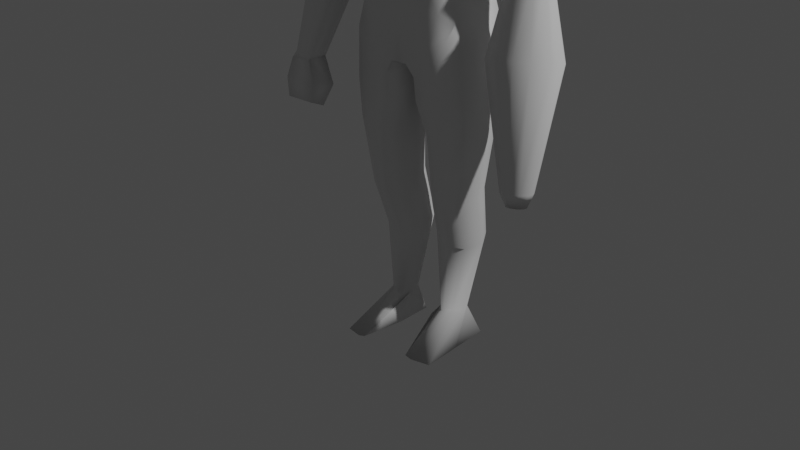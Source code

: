 # Source: Astronaut2.blend  (saved by Blender 3.1.7; exported with 4.5.12 LTS)
import bpy
from mathutils import Matrix  # noqa: F401  (used for matrix-valued properties, if any)

bpy.ops.wm.read_factory_settings(use_empty=True)
scene = bpy.context.scene
scene.name = 'Scene'

# ---- collections
col_collection = bpy.data.collections.new('Collection'); scene.collection.children.link(col_collection)

# ---- world
world_world = bpy.data.worlds.new('World'); scene.world = world_world
world_world.use_nodes = True; world_world.node_tree.nodes.clear()
_N = world_world.node_tree.nodes; _L = world_world.node_tree.links
n0 = _N.new('ShaderNodeOutputWorld'); n0.name = 'World Output'; n0.location = (300, 300)
n1 = _N.new('ShaderNodeBackground'); n1.name = 'Background'; n1.location = (10, 300)
n1.inputs[0].default_value = (0.05088, 0.05088, 0.05088, 1.0)
_L.new(n1.outputs[0], n0.inputs[0])
n0.is_active_output = True
world_world.color = (0.05088, 0.05088, 0.05088)
world_world.use_sun_shadow = False
world_world.sun_shadow_jitter_overblur = 0.0

# ---- lights
light_light = bpy.data.lights.new('Light', 'POINT')
light_light.transmission_factor = 0.0
light_light.energy = 1000.0
light_light.shadow_soft_size = 0.1
light_light.shadow_maximum_resolution = 0.006
light_light.use_absolute_resolution = True

# ---- meshes
me_cube_001 = bpy.data.meshes.new('Cube.001')
me_cube_001.from_pydata([(0.195, 0.1221, 1.169), (0.1803, 0.08626, 1.817), (0.195, -0.104, 1.172), (0.1803, -0.02496, 1.78), (0.2353, 0.1079, 1.634), (0.2072, 0.09953, 1.483), (0.1633, 0.07186, 1.338), (0.2072, -0.1203, 1.455), (0.1633, -0.1192, 1.32), (0.1101, 0.1043, 1.831), (0.1101, -0.04318, 1.811), (0.1146, -0.1693, 1.316), (0.1405, -0.1736, 1.446), (0.1162, 0.08675, 1.329), (0.1405, 0.1439, 1.503), (0.159, 0.1746, 1.636), (0.07615, -0.0451, 1.854), (0.07615, 0.09622, 1.851), (0.1952, -0.0891, 1.233), (0.1748, 0.1162, 1.245), (0.08245, -0.1543, 1.199), (0.08245, 0.1545, 1.198), (0.1951, -0.2059, 0.0009058), (0.1951, 0.09088, -0.006829), (0.2183, -0.1, 1.098), (0.2181, 0.101, 1.09), (0.2251, -0.08314, 0.7783), (0.2207, 0.09219, 0.783), (0.1896, -0.06615, 0.5405), (0.1851, 0.09607, 0.5619), (0.2297, -0.09157, 0.9165), (0.2257, 0.09734, 0.9218), (0.1799, -0.002791, 0.3609), (0.176, 0.1285, 0.3729), (0.1463, -0.01612, 0.1121), (0.1508, 0.06568, 0.09533), (0.1264, -0.1387, 1.095), (0.1517, 0.09275, 1.824), (0.1448, 0.08955, 1.335), (0.1803, 0.1301, 1.499), (0.205, 0.1562, 1.637), (0.1502, -0.03319, 1.806), (0.1253, 0.1414, 1.092), (0.1464, -0.1529, 1.313), (0.1819, -0.1563, 1.446), (0.1451, -0.1324, 1.212), (0.1416, 0.1472, 1.227), (0.1314, -0.2273, 0.008958), (0.1306, 0.105, -0.009981), (0.1263, 0.1203, 1.016), (0.1275, -0.1339, 1.023), (0.1451, 0.1105, 0.7834), (0.1497, -0.1118, 0.7686), (0.1401, 0.1111, 0.5605), (0.1577, -0.0906, 0.5403), (0.1338, -0.1233, 0.8974), (0.1297, 0.1164, 0.9064), (0.1324, 0.1508, 0.3888), (0.1347, -0.02984, 0.3682), (0.1322, 0.07945, 0.09872), (0.123, -0.03032, 0.109), (0.03203, -0.1015, 1.002), (0.03994, -0.1481, 1.028), (0.03305, 0.07646, 1.005), (0.03661, 0.1137, 1.024), (0.1061, -0.226, 0.01442), (0.07972, -0.04675, 0.09027), (0.07477, 0.04539, 0.08252), (0.08721, 0.1031, -0.01264), (0.02967, -0.1006, 0.9929), (0.07005, -0.1396, 0.9821), (0.07053, 0.1175, 0.9793), (0.02965, 0.07284, 0.9922), (0.06823, -0.07433, 0.7749), (0.1102, -0.1146, 0.7708), (0.1089, 0.1073, 0.7826), (0.06788, 0.06071, 0.7801), (0.07426, -0.04858, 0.5302), (0.111, -0.09126, 0.5386), (0.1061, 0.109, 0.5604), (0.07179, 0.05841, 0.5594), (0.07354, -0.1276, 0.8896), (0.032, -0.08769, 0.8859), (0.03166, 0.06752, 0.8923), (0.07272, 0.1129, 0.8992), (0.05185, 0.01115, 0.3855), (0.09308, -0.03086, 0.3736), (0.09266, 0.1434, 0.3886), (0.05156, 0.0958, 0.3924), (0.1104, -0.03381, 0.1064), (0.08387, 0.005478, 0.1046), (0.07881, 0.03874, 0.1069), (0.113, 0.07926, 0.09982), (0.2207, 0.009152, 1.18), (0.2002, 0.0127, 1.819), (0.1886, -0.02297, 1.33), (0.2321, -0.01094, 1.47), (0.1101, 0.04065, 1.841), (0.07615, 0.009083, 1.86), (0.2019, 0.01327, 1.248), (0.1951, -0.05749, -0.002961), (0.2435, 0.0007369, 1.106), (0.2484, 0.005125, 0.7703), (0.2138, 0.01621, 0.5505), (0.254, 0.003345, 0.9198), (0.2041, 0.0637, 0.3622), (0.1669, 0.0279, 0.1042), (0.1308, -0.06106, 0.0009691), (0.1421, 0.03624, 1.822), (0.02001, -0.01649, 1.015), (0.07645, -0.003002, 0.08724), (0.07517, -0.06015, 0.008367), (0.07937, 0.022, 0.1092), (0.054, -0.00895, 0.7797), (0.05512, 0.004906, 0.5482), (0.03624, 0.05335, 0.3924), (0.2078, 0.1235, 1.761), (0.2053, -0.07324, 1.737), (0.1232, -0.1188, 1.75), (0.1346, 0.1539, 1.739), (0.1744, -0.1013, 1.75), (0.1783, 0.1353, 1.736), (0.2294, -0.03027, 1.754), (0.2227, -0.1096, 1.691), (0.1478, -0.1616, 1.702), (0.1362, 0.1626, 1.682), (0.1923, -0.1432, 1.706), (0.1906, 0.1449, 1.683), (0.2473, -0.06861, 1.676), (0.232, 0.1209, 1.674), (0.2483, 0.04569, 1.61), (0.2704, 0.05527, 1.588), (0.2714, -0.01252, 1.619), (0.2955, -0.03382, 1.633), (0.3154, 0.1207, 1.604), (0.3008, 0.1149, 1.601), (0.4059, 0.06007, 1.334), (0.4415, -0.00401, 1.349), (0.3294, 0.004483, 1.341), (0.3351, -0.03412, 1.345), (0.358, -0.046, 1.348), (0.3719, 0.06357, 1.31), (0.3447, 0.04291, 1.337), (0.3802, 0.1205, 1.617), (0.3507, 0.1295, 1.61), (0.4122, 0.0186, 1.654), (0.318, -0.02724, 1.638), (0.445, 0.02608, 1.346), (0.4318, 0.05006, 1.34), (0.3886, -0.04493, 1.35), (0.4183, -0.03033, 1.35), (0.4187, 0.07259, 1.648), (0.4013, 0.104, 1.634), (0.3463, -0.02689, 1.64), (0.3786, -0.01518, 1.645), (0.4226, 0.009198, 1.553), (0.443, -0.003199, 1.471), (0.2866, 0.02727, 1.43), (0.2823, 0.03923, 1.515), (0.2934, -0.03796, 1.439), (0.2886, -0.02319, 1.525), (0.3218, -0.06427, 1.449), (0.3154, -0.04497, 1.534), (0.3096, 0.0867, 1.418), (0.3053, 0.095, 1.506), (0.3754, 0.1099, 1.518), (0.3849, 0.1101, 1.429), (0.3349, 0.1095, 1.507), (0.3465, 0.09968, 1.419), (0.4044, -0.04513, 1.465), (0.3876, -0.02885, 1.545), (0.352, -0.04427, 1.539), (0.3628, -0.06404, 1.457), (0.4279, 0.08909, 1.45), (0.4118, 0.0905, 1.539), (0.4289, 0.05766, 1.551), (0.4502, 0.04914, 1.467), (0.09038, 0.08857, 2.116), (0.07811, 0.09197, 1.93), (0.09038, -0.0672, 2.115), (0.07811, -0.07695, 1.91), (0.106, 0.01049, 2.134), (0.09991, 0.1062, 2.022), (0.09089, 0.01013, 1.899), (0.09991, -0.0871, 2.012), (0.1343, 0.01104, 2.016), (0.101, 0.05789, 2.128), (0.09029, 0.1021, 1.965), (0.08636, -0.04262, 1.899), (0.0988, -0.07935, 2.075), (0.06218, -0.07587, 2.129), (0.05367, 0.1026, 1.932), (0.101, -0.03655, 2.128), (0.0988, 0.1006, 2.079), (0.08636, 0.06035, 1.911), (0.09029, -0.08637, 1.949), (0.05367, -0.08741, 1.901), (0.06218, 0.09531, 2.132), (0.07039, 0.01205, 1.88), (0.06714, 0.008238, 2.166), (0.06307, 0.1284, 2.032), (0.06307, -0.113, 2.01), (0.1251, -0.04325, 2.015), (0.1251, 0.06457, 2.017), (0.1296, 0.01135, 2.081), (0.1192, 0.01017, 1.95), (0.1114, -0.04392, 1.948), (0.05822, 0.1234, 1.978), (0.05494, 0.06388, 1.896), (0.05494, -0.04334, 1.877), (0.06507, 0.05611, 2.158), (0.06507, -0.03821, 2.158), (0.06331, 0.1193, 2.087), (0.06331, -0.1011, 2.076), (0.05822, -0.1099, 1.947), (0.1215, -0.03978, 2.079), (0.1215, 0.06229, 2.079), (0.1114, 0.06258, 1.955), (0.2301, -0.1318, 1.623), (0.1558, -0.1905, 1.622), (0.2009, -0.1704, 1.629), (0.2544, -0.01906, 1.588), (0.2569, 0.001164, 1.62), (0.2991, 0.128, 1.724), (0.3316, 0.1292, 1.68), (0.3628, 0.02258, 1.755), (0.3228, 0.02178, 1.79), (0.3036, -0.009834, 1.727), (0.2714, -0.009406, 1.761), (0.3223, 0.06637, 1.782), (0.3606, 0.07693, 1.743), (0.3592, 0.1083, 1.724), (0.3232, 0.1065, 1.762), (-0.1707, 0.1221, 1.169), (-0.156, 0.08626, 1.817), (-0.1707, -0.104, 1.172), (-0.156, -0.02496, 1.78), (-0.211, 0.1079, 1.634), (-0.1829, 0.09953, 1.483), (-0.139, 0.07186, 1.338), (0.01215, -0.1498, 1.03), (0.01215, -0.0539, 1.794), (0.01215, 0.1138, 1.015), (0.01215, 0.1206, 1.818), (-0.1829, -0.1203, 1.455), (-0.139, -0.1192, 1.32), (0.01215, 0.1746, 1.636), (0.01215, 0.1439, 1.485), (0.01215, 0.08674, 1.322), (0.01215, -0.1736, 1.429), (0.01215, -0.1691, 1.308), (-0.08582, 0.1043, 1.831), (-0.08582, -0.04318, 1.811), (-0.0903, -0.1693, 1.316), (-0.1162, -0.1736, 1.446), (-0.09192, 0.08675, 1.329), (-0.1162, 0.1439, 1.503), (-0.1347, 0.1746, 1.636), (-0.05185, -0.0451, 1.854), (0.01215, -0.0451, 1.854), (0.01215, 0.09622, 1.851), (-0.05185, 0.09622, 1.851), (-0.1709, -0.0891, 1.233), (-0.1505, 0.1162, 1.245), (0.01215, 0.1545, 1.19), (0.01215, -0.1543, 1.191), (-0.05815, -0.1543, 1.199), (-0.05815, 0.1545, 1.198), (-0.1708, -0.2059, 0.0009058), (-0.1708, 0.09088, -0.006829), (-0.194, -0.1, 1.098), (-0.1938, 0.101, 1.09), (-0.2008, -0.08314, 0.7783), (-0.1964, 0.09219, 0.783), (-0.1653, -0.06615, 0.5405), (-0.1608, 0.09607, 0.5619), (-0.2054, -0.09157, 0.9165), (-0.2014, 0.09734, 0.9218), (-0.1556, -0.002792, 0.3609), (-0.1517, 0.1285, 0.3729), (-0.122, -0.01612, 0.1121), (-0.1265, 0.06568, 0.09533), (-0.1021, -0.1387, 1.095), (-0.1274, 0.09275, 1.824), (-0.1205, 0.08955, 1.335), (-0.156, 0.1301, 1.499), (-0.1807, 0.1562, 1.637), (-0.126, -0.03319, 1.806), (-0.101, 0.1414, 1.092), (-0.1221, -0.1529, 1.313), (-0.1576, -0.1563, 1.446), (-0.1208, -0.1324, 1.212), (-0.1173, 0.1472, 1.227), (-0.1071, -0.2273, 0.008958), (-0.1063, 0.105, -0.009981), (-0.102, 0.1203, 1.016), (-0.1032, -0.1339, 1.023), (-0.1208, 0.1105, 0.7834), (-0.1254, -0.1118, 0.7686), (-0.1158, 0.1111, 0.5605), (-0.1334, -0.0906, 0.5403), (-0.1095, -0.1233, 0.8974), (-0.1054, 0.1164, 0.9064), (-0.1081, 0.1508, 0.3888), (-0.1104, -0.02984, 0.3682), (-0.1079, 0.07945, 0.09872), (-0.09868, -0.03032, 0.109), (-0.007731, -0.1015, 1.002), (-0.01565, -0.1481, 1.028), (-0.008754, 0.07646, 1.005), (-0.01232, 0.1137, 1.024), (-0.0818, -0.226, 0.01442), (-0.05542, -0.04675, 0.09027), (-0.05048, 0.04539, 0.08252), (-0.06292, 0.1031, -0.01264), (-0.005374, -0.1006, 0.9929), (-0.04576, -0.1396, 0.9821), (-0.04624, 0.1175, 0.9793), (-0.005353, 0.07284, 0.9922), (-0.04393, -0.07433, 0.7749), (-0.08591, -0.1146, 0.7708), (-0.08459, 0.1073, 0.7826), (-0.04359, 0.06071, 0.7801), (-0.04997, -0.04858, 0.5302), (-0.08673, -0.09126, 0.5386), (-0.08181, 0.109, 0.5604), (-0.0475, 0.05841, 0.5594), (-0.04925, -0.1276, 0.8896), (-0.007709, -0.08769, 0.8859), (-0.007368, 0.06752, 0.8923), (-0.04842, 0.1129, 0.8992), (-0.02755, 0.01115, 0.3855), (-0.06878, -0.03086, 0.3736), (-0.06837, 0.1434, 0.3886), (-0.02727, 0.0958, 0.3924), (-0.08609, -0.03381, 0.1064), (-0.05958, 0.005478, 0.1046), (-0.05452, 0.03874, 0.1069), (-0.08869, 0.07926, 0.09982), (-0.1964, 0.009152, 1.18), (-0.176, 0.0127, 1.819), (0.01215, -0.005074, 0.9921), (-0.1643, -0.02297, 1.33), (-0.2078, -0.01094, 1.47), (-0.08582, 0.04065, 1.841), (0.01215, 0.009083, 1.861), (-0.05185, 0.009083, 1.86), (-0.1776, 0.01327, 1.248), (-0.1708, -0.05749, -0.002961), (-0.2192, 0.0007367, 1.106), (-0.2241, 0.005125, 0.7703), (-0.1895, 0.01621, 0.5505), (-0.2297, 0.003345, 0.9198), (-0.1798, 0.0637, 0.3622), (-0.1426, 0.0279, 0.1042), (-0.1065, -0.06106, 0.0009691), (-0.1179, 0.03624, 1.822), (0.004286, -0.01649, 1.015), (0.01215, -0.01271, 1.017), (-0.05215, -0.003002, 0.08724), (-0.05088, -0.06015, 0.008367), (0.01215, -0.01386, 1.0), (-0.05508, 0.022, 0.1092), (-0.02768, -0.007448, 0.7602), (-0.03083, 0.004906, 0.5482), (-0.01194, 0.05335, 0.3924), (-0.1835, 0.1235, 1.761), (0.01215, 0.1539, 1.709), (-0.181, -0.07324, 1.737), (0.01215, -0.132, 1.738), (-0.09895, -0.1188, 1.75), (-0.1103, 0.1539, 1.739), (-0.1501, -0.1013, 1.75), (-0.154, 0.1353, 1.736), (-0.2051, -0.03027, 1.754), (0.01215, 0.1649, 1.674), (-0.1984, -0.1096, 1.691), (0.01215, -0.1721, 1.692), (-0.1235, -0.1616, 1.702), (-0.1119, 0.1626, 1.682), (-0.168, -0.1432, 1.706), (-0.1663, 0.1449, 1.683), (-0.223, -0.06861, 1.676), (-0.2077, 0.1209, 1.674), (-0.224, 0.04569, 1.61), (-0.2461, 0.05527, 1.588), (-0.2471, -0.01252, 1.619), (-0.2712, -0.03382, 1.633), (-0.2935, 0.121, 1.605), (-0.2765, 0.1149, 1.601), (-0.3896, 0.06227, 1.335), (-0.4301, -0.006258, 1.356), (-0.3155, 0.002068, 1.347), (-0.32, -0.04338, 1.355), (-0.3463, -0.05167, 1.362), (-0.3529, 0.05829, 1.332), (-0.3267, 0.04597, 1.337), (-0.3681, -0.1213, 0.9702), (-0.4046, -0.1784, 0.987), (-0.3066, -0.1611, 0.9899), (-0.3128, -0.1981, 0.9967), (-0.3402, -0.2076, 0.9985), (-0.3457, -0.113, 0.9911), (-0.3189, -0.1291, 0.9775), (-0.3559, 0.1205, 1.617), (-0.3264, 0.1295, 1.61), (-0.3879, 0.0186, 1.654), (-0.2937, -0.02724, 1.638), (-0.4328, 0.02553, 1.352), (-0.4175, 0.05337, 1.344), (-0.3724, -0.04942, 1.364), (-0.4026, -0.03401, 1.362), (-0.3861, -0.1291, 0.9747), (-0.4053, -0.1588, 0.9834), (-0.3875, -0.1979, 0.9844), (-0.3669, -0.2097, 0.9897), (-0.3944, 0.07259, 1.648), (-0.377, 0.104, 1.634), (-0.322, -0.02689, 1.64), (-0.3543, -0.01518, 1.645), (-0.4122, 0.009197, 1.554), (-0.4368, -0.005348, 1.467), (-0.2736, 0.02657, 1.423), (-0.2719, 0.03923, 1.517), (-0.2822, -0.04252, 1.434), (-0.2782, -0.02319, 1.527), (-0.3173, -0.06965, 1.447), (-0.306, -0.04518, 1.536), (-0.2971, 0.08931, 1.411), (-0.2956, 0.09547, 1.51), (-0.3661, 0.1105, 1.522), (-0.3763, 0.1132, 1.42), (-0.326, 0.1108, 1.512), (-0.3373, 0.1015, 1.415), (-0.3965, -0.04878, 1.461), (-0.3772, -0.02885, 1.547), (-0.3416, -0.04427, 1.541), (-0.3547, -0.06865, 1.455), (-0.4203, 0.0919, 1.444), (-0.4014, 0.0905, 1.541), (-0.4185, 0.05766, 1.552), (-0.4439, 0.04942, 1.462), (-0.06609, 0.08857, 2.116), (-0.05381, 0.09197, 1.93), (-0.06609, -0.0672, 2.115), (-0.05381, -0.07695, 1.91), (-0.08171, 0.01049, 2.134), (-0.07562, 0.1062, 2.022), (-0.06659, 0.01013, 1.899), (-0.07562, -0.0871, 2.012), (-0.11, 0.01104, 2.016), (-0.07667, 0.05789, 2.128), (-0.066, 0.1021, 1.965), (-0.06206, -0.04262, 1.899), (-0.07451, -0.07935, 2.075), (-0.03789, -0.07587, 2.129), (-0.02938, 0.1026, 1.932), (-0.07667, -0.03655, 2.128), (-0.07451, 0.1006, 2.079), (-0.06206, 0.06035, 1.911), (-0.066, -0.08637, 1.949), (-0.02938, -0.08741, 1.901), (-0.03789, 0.09531, 2.132), (-0.0461, 0.01205, 1.88), (-0.04285, 0.008238, 2.166), (-0.03878, 0.1284, 2.032), (-0.03878, -0.113, 2.01), (-0.1008, -0.04325, 2.015), (-0.1008, 0.06457, 2.017), (-0.1053, 0.01135, 2.081), (-0.09492, 0.01017, 1.95), (-0.08712, -0.04392, 1.948), (-0.03393, 0.1234, 1.978), (-0.03064, 0.06388, 1.896), (-0.03064, -0.04334, 1.877), (-0.04077, 0.05611, 2.158), (-0.04077, -0.03821, 2.158), (-0.03902, 0.1193, 2.087), (-0.03902, -0.1011, 2.076), (-0.03393, -0.1099, 1.947), (-0.09724, -0.03978, 2.079), (-0.09724, 0.06229, 2.079), (-0.08712, 0.06258, 1.955), (0.01215, -0.08175, 2.142), (0.01215, -0.09354, 1.9), (0.01215, 0.09796, 2.147), (0.01215, 0.1116, 1.945), (0.01215, 0.01517, 1.869), (0.01215, 0.005197, 2.187), (0.01215, 0.1391, 2.046), (0.01215, -0.1281, 2.006), (0.01215, 0.06981, 1.898), (0.01215, -0.04373, 1.871), (0.01215, 0.05462, 2.177), (0.01215, -0.04146, 2.178), (0.01215, 0.1267, 2.1), (0.01215, 0.1345, 1.995), (0.01215, -0.1126, 2.079), (0.01215, -0.1223, 1.946), (-0.2058, -0.1318, 1.623), (0.01215, -0.1908, 1.622), (-0.1315, -0.1905, 1.622), (-0.1766, -0.1704, 1.629), (-0.2301, -0.01906, 1.588), (-0.2326, 0.001164, 1.62), (-0.2748, 0.128, 1.724), (-0.3073, 0.1292, 1.68), (-0.3385, 0.02258, 1.755), (-0.2985, 0.02178, 1.79), (-0.2793, -0.009834, 1.727), (-0.2471, -0.009406, 1.761), (-0.298, 0.06637, 1.782), (-0.3363, 0.07693, 1.743), (-0.3349, 0.1083, 1.724), (-0.2989, 0.1065, 1.762), (-0.3449, -0.01473, 1.136), (-0.3502, 0.02424, 1.231), (-0.3917, 0.02912, 1.223), (-0.3883, 0.002647, 1.143), (-0.4439, -0.03561, 1.248), (-0.4468, -0.07268, 1.18), (-0.3166, 0.01433, 1.231), (-0.3068, -0.01343, 1.154), (-0.2895, -0.0582, 1.174), (-0.3068, -0.02756, 1.245), (-0.3099, -0.07184, 1.255), (-0.2996, -0.1066, 1.191), (-0.3372, -0.1206, 1.201), (-0.3404, -0.082, 1.263), (-0.4484, -0.005221, 1.241), (-0.4516, -0.03787, 1.166), (-0.4286, -0.008593, 1.153), (-0.4296, 0.01944, 1.233), (-0.4118, -0.1033, 1.197), (-0.4097, -0.06479, 1.263), (-0.3745, -0.07913, 1.268), (-0.3752, -0.1182, 1.204), (0.3912, -0.09045, 0.6825), (0.3956, -0.1237, 0.6856), (0.4169, -0.1311, 0.6892), (0.4257, -0.03726, 0.7186), (0.4574, -0.04471, 0.6761), (0.4033, -0.05759, 0.6782), (0.4435, -0.1307, 0.6919), (0.467, -0.1185, 0.6925), (0.4887, -0.0725, 0.6884), (0.4779, -0.05202, 0.6827), (0.4866, -0.0971, 0.6911), (0.5159, -0.06212, 1.11), (0.5225, 0.0003946, 1.096), (0.4923, 0.05493, 1.074), (0.388, 0.05109, 1.041), (0.3255, 0.045, 1.055), (0.3699, -0.1364, 1.108), (0.4251, -0.1347, 1.115), (0.294, -0.02823, 1.069), (0.3104, -0.109, 1.09), (0.4743, -0.1098, 1.116), (0.4367, 0.07644, 1.055), (0.414, -0.09711, 0.6378), (0.4168, -0.118, 0.6398), (0.4302, -0.1227, 0.6421), (0.4378, -0.06897, 0.6417), (0.4556, -0.06837, 0.6338), (0.4216, -0.07646, 0.6351), (0.4469, -0.1224, 0.6438), (0.4616, -0.1147, 0.6441), (0.4753, -0.08583, 0.6415), (0.4685, -0.07297, 0.638), (0.474, -0.1013, 0.6432), (0.4191, -0.09685, 0.6533), (0.4214, -0.1144, 0.6549), (0.4327, -0.1184, 0.6569), (0.4396, -0.07456, 0.6477), (0.4541, -0.07268, 0.6499), (0.4255, -0.07949, 0.651), (0.4467, -0.1182, 0.6583), (0.4591, -0.1117, 0.6586), (0.4706, -0.08737, 0.6564), (0.4649, -0.07655, 0.6534), (0.4695, -0.1004, 0.6578), (-0.3968, -0.2359, 0.9132), (-0.3974, -0.2065, 0.9732), (-0.4058, -0.1299, 0.8717), (-0.3974, -0.1268, 0.9716), (-0.2789, -0.2359, 0.9119), (-0.3241, -0.2065, 0.9764), (-0.2873, -0.1299, 0.8814), (-0.3241, -0.1268, 0.9749), (-0.3877, -0.2394, 0.847), (-0.3645, -0.1807, 0.8224), (-0.2879, -0.2394, 0.847), (-0.2879, -0.1807, 0.8198)], [], [(122, 94, 3, 117), (38, 39, 5, 6), (46, 38, 6, 19), (121, 37, 1, 116), (108, 94, 1, 37), (11, 12, 249, 250), (242, 264, 21, 64), (20, 11, 250, 265), (118, 10, 241, 369), (39, 40, 4, 5), (99, 95, 8, 18), (95, 96, 7, 8), (247, 246, 15, 14), (120, 41, 10, 118), (45, 43, 11, 20), (107, 111, 68, 48), (43, 44, 12, 11), (9, 243, 260, 17), (132, 222, 130, 131), (367, 243, 9, 119), (264, 248, 13, 21), (248, 247, 14, 13), (208, 198, 98, 17), (97, 9, 17, 98), (241, 10, 16, 259), (64, 42, 49, 71), (109, 341, 242, 64), (93, 99, 18, 2), (358, 63, 72, 361), (42, 46, 19, 0), (92, 59, 48, 68), (60, 89, 65, 47), (106, 34, 22, 100), (59, 35, 23, 48), (42, 0, 25, 49), (93, 2, 24, 101), (36, 62, 70, 50), (36, 45, 20, 62), (56, 31, 27, 51), (104, 30, 26, 102), (113, 76, 80, 114), (361, 72, 83, 76, 113, 73, 82, 69), (51, 27, 29, 53), (102, 26, 28, 103), (52, 74, 78, 54), (84, 56, 51, 75), (71, 49, 56, 84), (50, 70, 81, 55), (101, 24, 30, 104), (49, 25, 31, 56), (53, 29, 33, 57), (103, 28, 32, 105), (54, 78, 86, 58), (79, 53, 57, 87), (57, 33, 35, 59), (105, 32, 34, 106), (58, 86, 89, 60), (87, 57, 59, 92), (32, 58, 60, 34), (28, 54, 58, 32), (115, 88, 91, 112), (55, 81, 74, 52), (24, 50, 55, 30), (26, 52, 54, 28), (114, 80, 88, 115), (30, 55, 52, 26), (75, 51, 53, 79), (2, 36, 50, 24), (64, 21, 46, 42), (100, 107, 48, 23), (112, 91, 67, 110), (2, 18, 45, 36), (96, 221, 218, 7), (8, 7, 44, 43), (34, 60, 47, 22), (18, 8, 43, 45), (117, 3, 41, 120), (14, 15, 40, 39), (97, 108, 37, 9), (119, 9, 37, 121), (21, 13, 38, 46), (13, 14, 39, 38), (109, 64, 63, 358), (110, 67, 68, 111), (90, 66, 65, 89), (92, 68, 67, 91), (61, 69, 70, 62), (64, 71, 72, 63), (82, 73, 74, 81), (84, 75, 76, 83), (73, 77, 78, 74), (75, 79, 80, 76), (69, 82, 81, 70), (71, 84, 83, 72), (77, 85, 86, 78), (79, 87, 88, 80), (85, 90, 89, 86), (87, 92, 91, 88), (62, 20, 265, 240), (66, 110, 111, 65), (62, 109, 358, 61), (10, 41, 108, 97), (90, 112, 110, 66), (22, 47, 107, 100), (77, 114, 115, 85), (85, 115, 112, 90), (33, 105, 106, 35), (29, 103, 105, 33), (25, 101, 104, 31), (27, 102, 103, 29), (73, 113, 114, 77), (31, 104, 102, 27), (0, 93, 101, 25), (35, 106, 100, 23), (61, 358, 361, 69), (0, 19, 99, 93), (62, 240, 341, 109), (10, 97, 98, 16), (491, 208, 17, 260), (47, 65, 111, 107), (6, 5, 96, 95), (19, 6, 95, 99), (41, 3, 94, 108), (125, 119, 121, 127), (123, 117, 120, 126), (375, 367, 119, 125), (126, 120, 118, 124), (124, 118, 369, 377), (127, 121, 116, 129), (128, 122, 117, 123), (40, 127, 129, 4), (12, 219, 500, 249), (44, 220, 219, 12), (246, 375, 125, 15), (15, 125, 127, 40), (131, 130, 4, 135), (5, 4, 130, 222, 221, 96), (153, 171, 170, 154), (153, 146, 133, 162, 171), (131, 135, 164, 158), (219, 124, 377, 500), (143, 152, 174, 165), (156, 169, 150, 137), (135, 4, 129, 134), (151, 145, 155, 175), (132, 131, 158, 160), (157, 163, 142, 138), (134, 144, 143, 165, 167), (163, 168, 141, 142), (135, 134, 167, 164), (172, 161, 140, 149), (166, 173, 148, 136), (230, 225, 145, 151), (226, 94, 122, 228), (223, 116, 1, 232), (133, 132, 160, 162), (229, 232, 1, 94, 226), (159, 157, 138, 139), (161, 159, 139, 140), (168, 166, 136, 141), (145, 154, 170, 155), (153, 154, 145, 225, 227, 146), (151, 175, 174, 152), (176, 147, 148, 173), (172, 149, 150, 169), (168, 163, 164, 167), (166, 168, 167, 165), (163, 157, 158, 164), (157, 159, 160, 158), (159, 161, 162, 160), (170, 171, 172, 169), (174, 175, 176, 173), (165, 174, 173, 166), (175, 155, 156, 176), (171, 162, 161, 172), (155, 170, 169, 156), (176, 156, 137, 147), (134, 129, 116, 223, 224, 144), (185, 205, 206, 202), (205, 183, 188, 206), (206, 188, 180, 195), (202, 206, 195, 184), (489, 496, 207, 200), (496, 486, 191, 207), (207, 191, 178, 187), (200, 207, 187, 182), (198, 183, 194, 208), (208, 194, 178, 191), (491, 208, 191, 486), (484, 196, 209, 492), (196, 180, 188, 209), (209, 188, 183, 198), (181, 199, 210, 186), (199, 488, 493, 210), (210, 493, 485, 197), (186, 210, 197, 177), (179, 190, 211, 192), (190, 483, 494, 211), (211, 494, 488, 199), (192, 211, 199, 181), (485, 495, 212, 197), (495, 489, 200, 212), (212, 200, 182, 193), (197, 212, 193, 177), (179, 189, 213, 190), (189, 184, 201, 213), (213, 201, 490, 497), (190, 213, 497, 483), (184, 195, 214, 201), (195, 180, 196, 214), (214, 196, 484, 498), (201, 214, 498, 490), (181, 204, 215, 192), (204, 185, 202, 215), (215, 202, 184, 189), (192, 215, 189, 179), (177, 193, 216, 186), (193, 182, 203, 216), (216, 203, 185, 204), (186, 216, 204, 181), (182, 187, 217, 203), (187, 178, 194, 217), (217, 194, 183, 205), (203, 217, 205, 185), (198, 209, 16, 98), (209, 492, 259, 16), (230, 151, 152, 231), (221, 128, 123, 218), (220, 126, 124, 219), (218, 123, 126, 220), (7, 218, 220, 44), (128, 221, 222, 132, 133, 146, 227, 228, 122), (226, 228, 227, 225), (230, 231, 232, 229), (223, 232, 231, 224), (229, 226, 225, 230), (224, 231, 152, 143, 144), (374, 368, 236, 340), (284, 239, 238, 285), (292, 263, 239, 284), (373, 366, 234, 283), (356, 283, 234, 340), (253, 250, 249, 254), (242, 310, 267, 264), (266, 265, 250, 253), (370, 369, 241, 252), (285, 238, 237, 286), (347, 262, 245, 342), (342, 245, 244, 343), (247, 256, 257, 246), (372, 370, 252, 287), (291, 266, 253, 289), (355, 294, 314, 360), (289, 253, 254, 290), (251, 261, 260, 243), (386, 385, 384, 504), (367, 371, 251, 243), (264, 267, 255, 248), (248, 255, 256, 247), (473, 261, 346, 463), (344, 346, 261, 251), (241, 259, 258, 252), (310, 317, 295, 288), (357, 310, 242, 341), (339, 235, 262, 347), (358, 361, 318, 309), (288, 233, 263, 292), (338, 314, 294, 305), (306, 293, 311, 335), (354, 348, 268, 280), (305, 294, 269, 281), (288, 295, 271, 233), (339, 349, 270, 235), (282, 296, 316, 308), (282, 308, 266, 291), (302, 297, 273, 277), (352, 350, 272, 276), (363, 364, 326, 322), (361, 315, 328, 319, 363, 322, 329, 318), (297, 299, 275, 273), (350, 351, 274, 272), (298, 300, 324, 320), (330, 321, 297, 302), (317, 330, 302, 295), (296, 301, 327, 316), (349, 352, 276, 270), (295, 302, 277, 271), (299, 303, 279, 275), (351, 353, 278, 274), (300, 304, 332, 324), (325, 333, 303, 299), (303, 305, 281, 279), (353, 354, 280, 278), (304, 306, 335, 332), (333, 338, 305, 303), (278, 280, 306, 304), (274, 278, 304, 300), (365, 362, 337, 334), (301, 298, 320, 327), (270, 276, 301, 296), (272, 274, 300, 298), (364, 365, 334, 326), (276, 272, 298, 301), (321, 325, 299, 297), (235, 270, 296, 282), (310, 288, 292, 267), (348, 269, 294, 355), (362, 359, 313, 337), (235, 282, 291, 262), (343, 244, 499, 503), (245, 289, 290, 244), (280, 268, 293, 306), (262, 291, 289, 245), (368, 372, 287, 236), (256, 285, 286, 257), (344, 251, 283, 356), (371, 373, 283, 251), (267, 292, 284, 255), (255, 284, 285, 256), (357, 358, 309, 310), (359, 360, 314, 313), (336, 335, 311, 312), (338, 337, 313, 314), (307, 308, 316, 315), (310, 309, 318, 317), (328, 327, 320, 319), (330, 329, 322, 321), (319, 320, 324, 323), (321, 322, 326, 325), (315, 316, 327, 328), (317, 318, 329, 330), (323, 324, 332, 331), (325, 326, 334, 333), (331, 332, 335, 336), (333, 334, 337, 338), (308, 240, 265, 266), (312, 311, 360, 359), (308, 307, 358, 357), (252, 344, 356, 287), (336, 312, 359, 362), (268, 348, 355, 293), (323, 331, 365, 364), (331, 336, 362, 365), (279, 281, 354, 353), (275, 279, 353, 351), (271, 277, 352, 349), (273, 275, 351, 350), (319, 323, 364, 363), (277, 273, 350, 352), (233, 271, 349, 339), (281, 269, 348, 354), (307, 315, 361, 358), (233, 339, 347, 263), (308, 357, 341, 240), (252, 258, 346, 344), (491, 260, 261, 473), (293, 355, 360, 311), (239, 342, 343, 238), (263, 347, 342, 239), (287, 356, 340, 236), (379, 381, 373, 371), (376, 380, 372, 368), (375, 379, 371, 367), (380, 378, 370, 372), (378, 377, 369, 370), (381, 383, 366, 373), (382, 376, 368, 374), (286, 237, 383, 381), (254, 249, 500, 501), (290, 254, 501, 502), (246, 257, 379, 375), (257, 286, 381, 379), (385, 389, 237, 384), (238, 343, 503, 504, 384, 237), (418, 419, 435, 436), (418, 436, 427, 387, 407), (385, 423, 429, 389), (536, 415, 401, 527), (501, 500, 377, 378), (404, 430, 439, 417), (421, 391, 411, 434), (389, 388, 383, 237), (416, 440, 420, 406), (515, 402, 397, 518), (392, 524, 521, 396), (518, 397, 412, 531), (386, 425, 423, 385), (520, 398, 414, 533), (422, 392, 396, 428), (388, 432, 430, 404, 405), (428, 396, 395, 433), (389, 429, 432, 388), (391, 519, 534, 411), (412, 413, 530, 531), (393, 525, 524, 392), (410, 535, 528, 394), (526, 400, 399, 523), (437, 410, 394, 426), (431, 390, 409, 438), (512, 416, 406, 507), (508, 510, 374, 340), (505, 514, 234, 366), (387, 427, 425, 386), (511, 508, 340, 234, 514), (424, 393, 392, 422), (426, 394, 393, 424), (408, 529, 519, 391), (433, 395, 390, 431), (523, 399, 403, 522), (527, 401, 400, 526), (394, 528, 525, 393), (390, 517, 532, 409), (522, 403, 402, 515), (406, 420, 435, 419), (395, 516, 517, 390), (418, 407, 509, 507, 406, 419), (416, 417, 439, 440), (410, 411, 534, 535), (532, 529, 408, 409), (536, 533, 414, 415), (441, 438, 409, 408), (437, 434, 411, 410), (530, 413, 398, 520), (433, 432, 429, 428), (431, 430, 432, 433), (428, 429, 423, 422), (422, 423, 425, 424), (424, 425, 427, 426), (435, 434, 437, 436), (439, 438, 441, 440), (430, 431, 438, 439), (440, 441, 421, 420), (436, 437, 426, 427), (420, 421, 434, 435), (441, 408, 391, 421), (388, 405, 506, 505, 366, 383), (588, 402, 403), (450, 467, 471, 470), (470, 471, 453, 448), (471, 460, 445, 453), (467, 449, 460, 471), (489, 465, 472, 496), (496, 472, 456, 486), (472, 452, 443, 456), (465, 447, 452, 472), (487, 345, 260, 491), (463, 473, 459, 448), (473, 456, 443, 459), (491, 486, 456, 473), (484, 492, 474, 461), (461, 474, 453, 445), (474, 463, 448, 453), (492, 259, 345, 487), (446, 451, 475, 464), (464, 475, 493, 488), (475, 462, 485, 493), (451, 442, 462, 475), (444, 457, 476, 455), (455, 476, 494, 483), (476, 464, 488, 494), (457, 446, 464, 476), (485, 462, 477, 495), (495, 477, 465, 489), (477, 458, 447, 465), (462, 442, 458, 477), (444, 455, 478, 454), (454, 478, 466, 449), (478, 497, 490, 466), (455, 483, 497, 478), (449, 466, 479, 460), (460, 479, 461, 445), (479, 498, 484, 461), (466, 490, 498, 479), (446, 457, 480, 469), (469, 480, 467, 450), (480, 454, 449, 467), (457, 444, 454, 480), (442, 451, 481, 458), (458, 481, 468, 447), (481, 469, 450, 468), (451, 446, 469, 481), (447, 468, 482, 452), (452, 482, 459, 443), (482, 470, 448, 459), (468, 450, 470, 482), (463, 346, 258, 474), (474, 258, 259, 492), (512, 513, 417, 416), (503, 499, 376, 382), (502, 501, 378, 380), (499, 502, 380, 376), (244, 290, 502, 499), (382, 374, 510, 509, 407, 387, 386, 504, 503), (508, 507, 509, 510), (512, 511, 514, 513), (505, 506, 513, 514), (511, 512, 507, 508), (506, 405, 404, 417, 513), (522, 521, 524, 523), (526, 525, 528, 527), (523, 524, 525, 526), (518, 517, 516, 515), (515, 516, 521, 522), (530, 529, 532, 531), (534, 533, 536, 535), (531, 532, 517, 518), (520, 519, 529, 530), (527, 528, 535, 536), (533, 534, 519, 520), (396, 521, 516, 395), (549, 548, 547, 545), (542, 540, 562, 564), (550, 549, 545, 546), (552, 551, 540, 542), (554, 553, 539, 543), (556, 555, 537, 538), (555, 552, 542, 537), (548, 557, 544, 547), (553, 556, 538, 539), (558, 550, 546, 541), (557, 554, 543, 544), (551, 558, 541, 540), (141, 136, 558, 551), (150, 149, 554, 557), (136, 148, 550, 558), (140, 139, 556, 553), (137, 150, 557, 548), (138, 142, 552, 555), (139, 138, 555, 556), (149, 140, 553, 554), (142, 141, 551, 552), (148, 147, 549, 550), (147, 137, 548, 549), (564, 562, 573, 575), (547, 544, 566, 569), (538, 537, 559, 560), (541, 546, 568, 563), (537, 542, 564, 559), (539, 538, 560, 561), (545, 547, 569, 567), (544, 543, 565, 566), (540, 541, 563, 562), (543, 539, 561, 565), (546, 545, 567, 568), (570, 575, 573, 574, 579, 578, 580, 577, 576, 572, 571), (569, 566, 577, 580), (560, 559, 570, 571), (563, 568, 579, 574), (559, 564, 575, 570), (561, 560, 571, 572), (567, 569, 580, 578), (566, 565, 576, 577), (562, 563, 574, 573), (565, 561, 572, 576), (568, 567, 578, 579), (581, 582, 584, 583), (583, 584, 588, 587), (587, 588, 586, 585), (585, 586, 582, 581), (585, 581, 589, 591), (590, 592, 591, 589), (583, 587, 592, 590), (581, 583, 590, 589), (587, 585, 591, 592), (584, 402, 588), (584, 412, 397), (584, 413, 412), (582, 413, 584), (582, 414, 398), (582, 415, 414), (586, 415, 582), (586, 400, 401), (586, 399, 400), (399, 586, 403), (584, 397, 402), (582, 398, 413), (586, 401, 415), (586, 588, 403)])
me_cube_001.polygons.foreach_set('use_smooth', [True] * 578)
_uv = me_cube_001.uv_layers.new(name='UVMap')
_uv.uv.foreach_set('vector', [0.5937, 0.125, 0.625, 0.125, 0.625, 0.25, 0.5937, 0.25, 0.4375, 0.9786, 0.5, 0.9786, 0.5, 1.0, 0.4375, 1.0, 0.4062, 0.9786, 0.4375, 0.9786, 0.4375, 1.0, 0.4062, 1.0, 0.5938, 0.9786, 0.625, 0.9786, 0.625, 1.0, 0.5938, 1.0, 0.8536, 0.625, 0.875, 0.625, 0.875, 0.75, 0.8536, 0.75, 0.4375, 0.2927, 0.5, 0.2927, 0.5, 0.375, 0.4375, 0.375, 0.375, 0.875, 0.4062, 0.875, 0.4062, 0.9573, 0.3738, 0.932, 0.4062, 0.2927, 0.4375, 0.2927, 0.4375, 0.375, 0.4062, 0.375, 0.5938, 0.2927, 0.625, 0.2927, 0.625, 0.375, 0.5938, 0.375, 0.5, 0.9786, 0.5625, 0.9786, 0.5625, 1.0, 0.5, 1.0, 0.4062, 0.125, 0.4375, 0.125, 0.4375, 0.25, 0.4062, 0.25, 0.4375, 0.125, 0.5, 0.125, 0.5, 0.25, 0.4375, 0.25, 0.5, 0.875, 0.5625, 0.875, 0.5625, 0.9573, 0.5, 0.9573, 0.5938, 0.2714, 0.625, 0.2714, 0.625, 0.2927, 0.5938, 0.2927, 0.4062, 0.2714, 0.4375, 0.2714, 0.4375, 0.2927, 0.4062, 0.2927, 0.1464, 0.625, 0.1543, 0.625, 0.1541, 0.75, 0.1464, 0.75, 0.4375, 0.2714, 0.5, 0.2714, 0.5, 0.2927, 0.4375, 0.2927, 0.625, 0.9573, 0.625, 0.875, 0.625, 0.875, 0.625, 0.9573, 0.5625, 0.125, 0.5625, 0.1039, 0.5625, 0.0625, 0.5625, 0.0625, 0.5938, 0.875, 0.625, 0.875, 0.625, 0.9573, 0.5938, 0.9573, 0.4062, 0.875, 0.4375, 0.875, 0.4375, 0.9573, 0.4062, 0.9573, 0.4375, 0.875, 0.5, 0.875, 0.5, 0.9573, 0.4375, 0.9573, 0.8125, 0.6875, 0.8125, 0.625, 0.8323, 0.625, 0.8323, 0.75, 0.8323, 0.625, 0.8323, 0.75, 0.8323, 0.75, 0.8323, 0.625, 0.625, 0.375, 0.625, 0.2927, 0.625, 0.2927, 0.625, 0.375, 0.375, 0.9562, 0.375, 0.9786, 0.375, 0.9786, 0.375, 0.9663, 0.194, 0.6154, 0.25, 0.625, 0.25, 0.75, 0.1949, 0.7294, 0.375, 0.125, 0.4062, 0.125, 0.4062, 0.25, 0.375, 0.25, 0.1677, 0.6253, 0.1677, 0.7098, 0.1677, 0.7088, 0.1677, 0.6252, 0.375, 0.9786, 0.4062, 0.9786, 0.4062, 1.0, 0.375, 1.0, 0.375, 0.9803, 0.375, 0.9786, 0.375, 0.9786, 0.375, 0.9709, 0.375, 0.2714, 0.375, 0.2704, 0.375, 0.2795, 0.375, 0.2714, 0.375, 0.125, 0.375, 0.25, 0.375, 0.25, 0.375, 0.125, 0.375, 0.9786, 0.375, 1.0, 0.375, 1.0, 0.375, 0.9786, 0.375, 0.9786, 0.375, 1.0, 0.375, 1.0, 0.375, 0.9786, 0.375, 0.125, 0.375, 0.25, 0.375, 0.25, 0.375, 0.125, 0.375, 0.2714, 0.375, 0.2927, 0.375, 0.2839, 0.375, 0.2714, 0.375, 0.2714, 0.4062, 0.2714, 0.4062, 0.2927, 0.368, 0.2934, 0.375, 0.9785, 0.375, 1.002, 0.375, 1.0, 0.375, 0.9786, 0.375, 0.1248, 0.375, 0.2521, 0.375, 0.25, 0.375, 0.125, 0.1677, 0.6252, 0.1677, 0.7015, 0.1677, 0.6907, 0.1677, 0.6255, 0.1677, 0.6252, 0.1677, 0.7088, 0.1677, 0.703, 0.1677, 0.7015, 0.1677, 0.6252, 0.1677, 0.5489, 0.1677, 0.5468, 0.1677, 0.5415, 0.375, 0.9786, 0.375, 1.0, 0.375, 1.0, 0.375, 0.9786, 0.375, 0.125, 0.375, 0.25, 0.375, 0.25, 0.375, 0.125, 0.375, 0.2714, 0.375, 0.2817, 0.375, 0.2783, 0.375, 0.2714, 0.375, 0.965, 0.375, 0.9785, 0.375, 0.9786, 0.375, 0.9687, 0.375, 0.9663, 0.375, 0.9786, 0.375, 0.9785, 0.375, 0.965, 0.375, 0.2714, 0.375, 0.2839, 0.375, 0.2857, 0.375, 0.2732, 0.375, 0.125, 0.375, 0.25, 0.375, 0.2521, 0.375, 0.1248, 0.375, 0.9786, 0.375, 1.0, 0.375, 1.002, 0.375, 0.9785, 0.375, 0.9786, 0.375, 1.0, 0.375, 1.0, 0.375, 0.9786, 0.375, 0.125, 0.375, 0.25, 0.375, 0.25, 0.375, 0.125, 0.375, 0.2714, 0.375, 0.2783, 0.375, 0.2796, 0.375, 0.2714, 0.375, 0.9722, 0.375, 0.9786, 0.375, 0.9786, 0.375, 0.9713, 0.375, 0.9786, 0.375, 1.0, 0.375, 1.0, 0.375, 0.9786, 0.375, 0.125, 0.375, 0.25, 0.375, 0.25, 0.375, 0.125, 0.375, 0.2714, 0.375, 0.2796, 0.375, 0.2704, 0.375, 0.2714, 0.375, 0.9713, 0.375, 0.9786, 0.375, 0.9786, 0.375, 0.9806, 0.375, 0.25, 0.375, 0.2714, 0.375, 0.2714, 0.375, 0.25, 0.375, 0.25, 0.375, 0.2714, 0.375, 0.2714, 0.375, 0.25, 0.1677, 0.6257, 0.1677, 0.6957, 0.1677, 0.6657, 0.1677, 0.628, 0.375, 0.2732, 0.375, 0.2857, 0.375, 0.2817, 0.375, 0.2714, 0.375, 0.25, 0.375, 0.2714, 0.375, 0.2732, 0.375, 0.2521, 0.375, 0.25, 0.375, 0.2714, 0.375, 0.2714, 0.375, 0.25, 0.1677, 0.6255, 0.1677, 0.6907, 0.1677, 0.6957, 0.1677, 0.6257, 0.375, 0.2521, 0.375, 0.2732, 0.375, 0.2714, 0.375, 0.25, 0.375, 0.9687, 0.375, 0.9786, 0.375, 0.9786, 0.375, 0.9722, 0.375, 0.25, 0.375, 0.2714, 0.375, 0.2714, 0.375, 0.25, 0.3746, 0.9543, 0.4062, 0.9573, 0.4062, 0.9786, 0.375, 0.9786, 0.125, 0.625, 0.1464, 0.625, 0.1464, 0.75, 0.125, 0.75, 0.1677, 0.628, 0.1677, 0.6657, 0.1677, 0.6863, 0.1677, 0.6153, 0.375, 0.25, 0.4062, 0.25, 0.4062, 0.2714, 0.375, 0.2714, 0.5, 0.125, 0.5477, 0.125, 0.551, 0.25, 0.5, 0.25, 0.4375, 0.25, 0.5, 0.25, 0.5, 0.2714, 0.4375, 0.2714, 0.375, 0.25, 0.375, 0.2714, 0.375, 0.2714, 0.375, 0.25, 0.4062, 0.25, 0.4375, 0.25, 0.4375, 0.2714, 0.4062, 0.2714, 0.5937, 0.25, 0.625, 0.25, 0.625, 0.2714, 0.5938, 0.2714, 0.5, 0.9573, 0.5625, 0.9573, 0.5625, 0.9786, 0.5, 0.9786, 0.8323, 0.625, 0.8536, 0.625, 0.8536, 0.75, 0.8323, 0.75, 0.5938, 0.9573, 0.625, 0.9573, 0.625, 0.9786, 0.5938, 0.9786, 0.4062, 0.9573, 0.4375, 0.9573, 0.4375, 0.9786, 0.4062, 0.9786, 0.4375, 0.9573, 0.5, 0.9573, 0.5, 0.9786, 0.4375, 0.9786, 0.194, 0.6154, 0.1949, 0.7294, 0.1677, 0.7098, 0.1677, 0.6253, 0.1677, 0.6153, 0.1677, 0.6863, 0.1541, 0.75, 0.1543, 0.625, 0.375, 0.2927, 0.375, 0.2927, 0.375, 0.2795, 0.375, 0.2704, 0.375, 0.9803, 0.375, 0.9709, 0.375, 0.9573, 0.375, 0.9573, 0.375, 0.2927, 0.375, 0.2927, 0.375, 0.2839, 0.375, 0.2927, 0.375, 0.9562, 0.375, 0.9663, 0.375, 0.9573, 0.375, 0.9573, 0.375, 0.2941, 0.375, 0.2927, 0.375, 0.2817, 0.375, 0.2857, 0.375, 0.965, 0.375, 0.9687, 0.375, 0.9573, 0.375, 0.9555, 0.375, 0.2927, 0.375, 0.2927, 0.375, 0.2783, 0.375, 0.2817, 0.375, 0.9687, 0.375, 0.9722, 0.375, 0.9573, 0.375, 0.9573, 0.375, 0.2932, 0.375, 0.2943, 0.375, 0.2857, 0.375, 0.2839, 0.375, 0.9663, 0.375, 0.965, 0.375, 0.9553, 0.375, 0.957, 0.375, 0.2927, 0.375, 0.2927, 0.375, 0.2796, 0.375, 0.2783, 0.375, 0.9722, 0.375, 0.9713, 0.375, 0.9573, 0.375, 0.9573, 0.375, 0.2927, 0.375, 0.2927, 0.375, 0.2704, 0.375, 0.2796, 0.375, 0.9713, 0.375, 0.9806, 0.375, 0.9573, 0.375, 0.9573, 0.3694, 0.3084, 0.4062, 0.2927, 0.4062, 0.375, 0.375, 0.375, 0.1677, 0.5443, 0.1677, 0.6153, 0.1543, 0.625, 0.1545, 0.5, 0.1931, 0.5013, 0.194, 0.6154, 0.1677, 0.6253, 0.1677, 0.5408, 0.8323, 0.5, 0.8536, 0.5, 0.8536, 0.625, 0.8323, 0.625, 0.1677, 0.5902, 0.1677, 0.628, 0.1677, 0.6153, 0.1677, 0.5443, 0.125, 0.5, 0.1464, 0.5, 0.1464, 0.625, 0.125, 0.625, 0.1677, 0.5602, 0.1677, 0.6255, 0.1677, 0.6257, 0.1677, 0.5556, 0.1677, 0.5556, 0.1677, 0.6257, 0.1677, 0.628, 0.1677, 0.5902, 0.375, 0.0, 0.375, 0.125, 0.375, 0.125, 0.375, 0.0, 0.375, 0.0, 0.375, 0.125, 0.375, 0.125, 0.375, 0.0, 0.375, 0.0, 0.375, 0.125, 0.375, 0.1248, 0.375, -0.0026, 0.375, 0.0, 0.375, 0.125, 0.375, 0.125, 0.375, 0.0, 0.1677, 0.5489, 0.1677, 0.6252, 0.1677, 0.6255, 0.1677, 0.5602, 0.375, -0.0026, 0.375, 0.1248, 0.375, 0.125, 0.375, 0.0, 0.375, 0.0, 0.375, 0.125, 0.375, 0.125, 0.375, 0.0, 0.375, 0.0, 0.375, 0.125, 0.375, 0.125, 0.375, 0.0, 0.1677, 0.5408, 0.1677, 0.6253, 0.1677, 0.6252, 0.1677, 0.5415, 0.375, 0.0, 0.4062, 0.0, 0.4062, 0.125, 0.375, 0.125, 0.1931, 0.5013, 0.25, 0.5, 0.25, 0.625, 0.194, 0.6154, 0.8323, 0.5, 0.8323, 0.625, 0.8323, 0.625, 0.8323, 0.5, 0.75, 0.6875, 0.8125, 0.6875, 0.625, 0.9573, 0.625, 0.875, 0.1464, 0.5, 0.1545, 0.5, 0.1543, 0.625, 0.1464, 0.625, 0.4375, 0.0, 0.5, 0.0, 0.5, 0.125, 0.4375, 0.125, 0.4062, 0.0, 0.4375, 0.0, 0.4375, 0.125, 0.4062, 0.125, 0.8536, 0.5, 0.875, 0.5, 0.875, 0.625, 0.8536, 0.625, 0.5768, 0.9573, 0.5938, 0.9573, 0.5938, 0.9786, 0.5768, 0.9786, 0.5768, 0.25, 0.5937, 0.25, 0.5938, 0.2714, 0.5768, 0.2714, 0.5768, 0.875, 0.5938, 0.875, 0.5938, 0.9573, 0.5768, 0.9573, 0.5768, 0.2714, 0.5938, 0.2714, 0.5938, 0.2927, 0.5768, 0.2927, 0.5768, 0.2927, 0.5938, 0.2927, 0.5938, 0.375, 0.5768, 0.375, 0.5768, 0.9786, 0.5938, 0.9786, 0.5938, 1.0, 0.5768, 1.0, 0.5768, 0.125, 0.5937, 0.125, 0.5937, 0.25, 0.5768, 0.25, 0.5625, 0.9786, 0.5768, 0.9786, 0.5768, 1.0, 0.5625, 1.0, 0.5, 0.2927, 0.5515, 0.2927, 0.5523, 0.375, 0.5, 0.375, 0.5, 0.2714, 0.5518, 0.2714, 0.5515, 0.2927, 0.5, 0.2927, 0.5625, 0.875, 0.5768, 0.875, 0.5768, 0.9573, 0.5625, 0.9573, 0.5625, 0.9573, 0.5768, 0.9573, 0.5768, 0.9786, 0.5625, 0.9786, 0.5625, 0.0625, 0.5625, 0.0625, 0.5625, 0.0, 0.5625, 0.0, 0.5, 0.0, 0.5625, 0.0, 0.5625, 0.0625, 0.5625, 0.1039, 0.5477, 0.125, 0.5, 0.125, 0.5873, 0.125, 0.5875, 0.125, 0.6018, 0.125, 0.6021, 0.125, 0.5873, 0.125, 0.5776, 0.125, 0.5768, 0.125, 0.5768, 0.125, 0.5875, 0.125, 0.5625, 0.0625, 0.5625, 0.0, 0.5625, 0.0, 0.5625, 0.0625, 0.5515, 0.2927, 0.5768, 0.2927, 0.5768, 0.375, 0.5523, 0.375, 0.5938, 0.0, 0.615, 0.0, 0.6156, 0.0, 0.5938, 0.0, 0.625, 0.125, 0.6021, 0.125, 0.6036, 0.125, 0.625, 0.125, 0.5625, 0.0, 0.5625, 1.0, 0.5768, 1.0, 0.5768, 0.0, 0.625, 0.03465, 0.625, 0.125, 0.625, 0.125, 0.625, 0.03499, 0.5625, 0.125, 0.5625, 0.0625, 0.5625, 0.0625, 0.5625, 0.125, 0.5625, 0.0625, 0.5625, 0.0, 0.5625, 0.0, 0.5625, 0.0625, 0.5768, 0.0, 0.5768, 0.0, 0.5938, 0.0, 0.5938, 0.0, 0.5768, 0.0, 0.5625, 0.0, 0.5768, 0.0, 0.5768, 0.0, 0.5625, 0.0, 0.5625, 0.0, 0.5768, 0.0, 0.5768, 0.0, 0.5625, 0.0, 0.5871, 0.125, 0.5768, 0.125, 0.5768, 0.125, 0.586, 0.125, 0.5938, 0.0, 0.6149, 0.0, 0.612, 0.0, 0.5938, 0.0, 0.6722, 0.1618, 0.6768, 0.2285, 0.625, 0.125, 0.625, 0.03465, 0.625, 0.125, 0.625, 0.125, 0.5937, 0.125, 0.5937, 0.125, 0.5938, 0.4501, 0.5938, 1.0, 0.625, 1.0, 0.6154, 0.3598, 0.5768, 0.125, 0.5625, 0.125, 0.5625, 0.125, 0.5768, 0.125, 0.6832, 0.3214, 0.6492, 0.326, 0.875, 0.75, 0.875, 0.625, 0.7235, 0.322, 0.5625, 0.125, 0.5625, 0.0625, 0.5625, 0.0625, 0.5625, 0.125, 0.5768, 0.125, 0.5625, 0.125, 0.5625, 0.125, 0.5768, 0.125, 0.5768, 0.0, 0.5938, 0.0, 0.5938, 0.0, 0.5768, 0.0, 0.625, 0.125, 0.6021, 0.125, 0.6018, 0.125, 0.625, 0.125, 0.5873, 0.125, 0.6021, 0.125, 0.625, 0.125, 0.625, 0.125, 0.5735, 0.125, 0.5776, 0.125, 0.625, 0.03465, 0.625, 0.03499, 0.6156, 0.0, 0.615, 0.0, 0.625, 0.04324, 0.625, 0.06982, 0.612, 0.0, 0.6149, 0.0, 0.5871, 0.125, 0.586, 0.125, 0.6036, 0.125, 0.6021, 0.125, 0.5768, 0.0, 0.5625, 0.0, 0.5625, 0.0, 0.5768, 0.0, 0.5938, 0.0, 0.5768, 0.0, 0.5768, 0.0, 0.5938, 0.0, 0.5625, 0.0, 0.5625, 0.0625, 0.5625, 0.0625, 0.5625, 0.0, 0.5625, 0.0625, 0.5625, 0.125, 0.5625, 0.125, 0.5625, 0.0625, 0.5625, 0.125, 0.5768, 0.125, 0.5768, 0.125, 0.5625, 0.125, 0.6018, 0.125, 0.5875, 0.125, 0.5871, 0.125, 0.6021, 0.125, 0.6156, 0.0, 0.625, 0.03499, 0.625, 0.04324, 0.6149, 0.0, 0.5938, 0.0, 0.6156, 0.0, 0.6149, 0.0, 0.5938, 0.0, 0.625, 0.03499, 0.625, 0.125, 0.625, 0.125, 0.625, 0.04324, 0.5875, 0.125, 0.5768, 0.125, 0.5768, 0.125, 0.5871, 0.125, 0.625, 0.125, 0.6018, 0.125, 0.6021, 0.125, 0.625, 0.125, 0.625, 0.04324, 0.625, 0.125, 0.625, 0.125, 0.625, 0.06982, 0.5768, 0.0, 0.5768, 1.0, 0.5938, 1.0, 0.5938, 0.4501, 0.5881, 0.2077, 0.5768, 0.0, 0.5, 0.125, 0.5625, 0.125, 0.5625, 0.1875, 0.5, 0.1875, 0.5625, 0.125, 0.625, 0.125, 0.625, 0.1875, 0.5625, 0.1875, 0.5625, 0.1875, 0.625, 0.1875, 0.625, 0.25, 0.5625, 0.25, 0.5, 0.1875, 0.5625, 0.1875, 0.5625, 0.25, 0.5, 0.25, 0.5, 0.875, 0.5625, 0.875, 0.5625, 0.9375, 0.5, 0.9375, 0.5625, 0.875, 0.625, 0.875, 0.625, 0.9375, 0.5625, 0.9375, 0.5625, 0.9375, 0.625, 0.9375, 0.625, 1.0, 0.5625, 1.0, 0.5, 0.9375, 0.5625, 0.9375, 0.5625, 1.0, 0.5, 1.0, 0.8125, 0.625, 0.875, 0.625, 0.875, 0.6875, 0.8125, 0.6875, 0.8125, 0.6875, 0.875, 0.6875, 0.875, 0.75, 0.8125, 0.75, 0.75, 0.6875, 0.8125, 0.6875, 0.8125, 0.75, 0.75, 0.75, 0.75, 0.5, 0.8125, 0.5, 0.8125, 0.5625, 0.75, 0.5625, 0.8125, 0.5, 0.875, 0.5, 0.875, 0.5625, 0.8125, 0.5625, 0.8125, 0.5625, 0.875, 0.5625, 0.875, 0.625, 0.8125, 0.625, 0.125, 0.625, 0.1875, 0.625, 0.1875, 0.6875, 0.125, 0.6875, 0.1875, 0.625, 0.25, 0.625, 0.25, 0.6875, 0.1875, 0.6875, 0.1875, 0.6875, 0.25, 0.6875, 0.25, 0.75, 0.1875, 0.75, 0.125, 0.6875, 0.1875, 0.6875, 0.1875, 0.75, 0.125, 0.75, 0.125, 0.5, 0.1875, 0.5, 0.1875, 0.5625, 0.125, 0.5625, 0.1875, 0.5, 0.25, 0.5, 0.25, 0.5625, 0.1875, 0.5625, 0.1875, 0.5625, 0.25, 0.5625, 0.25, 0.625, 0.1875, 0.625, 0.125, 0.5625, 0.1875, 0.5625, 0.1875, 0.625, 0.125, 0.625, 0.375, 0.875, 0.4375, 0.875, 0.4375, 0.9375, 0.375, 0.9375, 0.4375, 0.875, 0.5, 0.875, 0.5, 0.9375, 0.4375, 0.9375, 0.4375, 0.9375, 0.5, 0.9375, 0.5, 1.0, 0.4375, 1.0, 0.375, 0.9375, 0.4375, 0.9375, 0.4375, 1.0, 0.375, 1.0, 0.375, 0.25, 0.4375, 0.25, 0.4375, 0.3125, 0.375, 0.3125, 0.4375, 0.25, 0.5, 0.25, 0.5, 0.3125, 0.4375, 0.3125, 0.4375, 0.3125, 0.5, 0.3125, 0.5, 0.375, 0.4375, 0.375, 0.375, 0.3125, 0.4375, 0.3125, 0.4375, 0.375, 0.375, 0.375, 0.5, 0.25, 0.5625, 0.25, 0.5625, 0.3125, 0.5, 0.3125, 0.5625, 0.25, 0.625, 0.25, 0.625, 0.3125, 0.5625, 0.3125, 0.5625, 0.3125, 0.625, 0.3125, 0.625, 0.375, 0.5625, 0.375, 0.5, 0.3125, 0.5625, 0.3125, 0.5625, 0.375, 0.5, 0.375, 0.375, 0.125, 0.4375, 0.125, 0.4375, 0.1875, 0.375, 0.1875, 0.4375, 0.125, 0.5, 0.125, 0.5, 0.1875, 0.4375, 0.1875, 0.4375, 0.1875, 0.5, 0.1875, 0.5, 0.25, 0.4375, 0.25, 0.375, 0.1875, 0.4375, 0.1875, 0.4375, 0.25, 0.375, 0.25, 0.375, 0.0, 0.4375, 0.0, 0.4375, 0.0625, 0.375, 0.0625, 0.4375, 0.0, 0.5, 0.0, 0.5, 0.0625, 0.4375, 0.0625, 0.4375, 0.0625, 0.5, 0.0625, 0.5, 0.125, 0.4375, 0.125, 0.375, 0.0625, 0.4375, 0.0625, 0.4375, 0.125, 0.375, 0.125, 0.5, 0.0, 0.5625, 0.0, 0.5625, 0.0625, 0.5, 0.0625, 0.5625, 0.0, 0.625, 0.0, 0.625, 0.0625, 0.5625, 0.0625, 0.5625, 0.0625, 0.625, 0.0625, 0.625, 0.125, 0.5625, 0.125, 0.5, 0.0625, 0.5625, 0.0625, 0.5625, 0.125, 0.5, 0.125, 0.8125, 0.625, 0.8125, 0.5625, 0.8323, 0.5, 0.8323, 0.625, 0.8125, 0.5625, 0.75, 0.5625, 0.625, 0.375, 0.625, 0.2927, 0.625, 0.1822, 0.625, 0.003884, 0.615, 0.0, 0.6141, 0.1964, 0.5477, 0.125, 0.5768, 0.125, 0.5768, 0.25, 0.551, 0.25, 0.5518, 0.2714, 0.5768, 0.2714, 0.5768, 0.2927, 0.5515, 0.2927, 0.551, 0.25, 0.5768, 0.25, 0.5768, 0.2714, 0.5518, 0.2714, 0.5, 0.25, 0.551, 0.25, 0.5518, 0.2714, 0.5, 0.2714, 0.5768, 0.125, 0.5515, 0.1521, 0.5625, 0.1039, 0.5625, 0.125, 0.5768, 0.125, 0.5776, 0.125, 0.5894, 0.125, 0.5937, 0.125, 0.5937, 0.125, 0.6052, 0.125, 0.572, 0.125, 0.5735, 0.125, 0.625, 0.125, 0.625, 0.1822, 0.6141, 0.1964, 0.6156, 0.2553, 0.625, 0.2307, 0.5938, 0.4501, 0.6154, 0.3598, 0.6141, 0.1964, 0.5881, 0.2077, 0.6864, 0.2088, 0.6914, 0.2579, 0.6768, 0.2285, 0.6722, 0.1618, 0.5881, 0.2077, 0.6141, 0.1964, 0.615, 0.0, 0.5756, -0.08514, 0.5768, 0.0, 0.5937, 0.125, 0.5937, 0.25, 0.625, 0.25, 0.625, 0.125, 0.4375, 0.9786, 0.4375, 1.0, 0.5, 1.0, 0.5, 0.9786, 0.4062, 0.9786, 0.4062, 1.0, 0.4375, 1.0, 0.4375, 0.9786, 0.5938, 0.9786, 0.5938, 1.0, 0.625, 1.0, 0.625, 0.9786, 0.8536, 0.625, 0.8536, 0.75, 0.875, 0.75, 0.875, 0.625, 0.4375, 0.2927, 0.4375, 0.375, 0.5, 0.375, 0.5, 0.2927, 0.375, 0.875, 0.3738, 0.932, 0.4062, 0.9573, 0.4062, 0.875, 0.4062, 0.2927, 0.4062, 0.375, 0.4375, 0.375, 0.4375, 0.2927, 0.5938, 0.2927, 0.5938, 0.375, 0.625, 0.375, 0.625, 0.2927, 0.5, 0.9786, 0.5, 1.0, 0.5625, 1.0, 0.5625, 0.9786, 0.4062, 0.125, 0.4062, 0.25, 0.4375, 0.25, 0.4375, 0.125, 0.4375, 0.125, 0.4375, 0.25, 0.5, 0.25, 0.5, 0.125, 0.5, 0.875, 0.5, 0.9573, 0.5625, 0.9573, 0.5625, 0.875, 0.5938, 0.2714, 0.5938, 0.2927, 0.625, 0.2927, 0.625, 0.2714, 0.4062, 0.2714, 0.4062, 0.2927, 0.4375, 0.2927, 0.4375, 0.2714, 0.1464, 0.625, 0.1464, 0.75, 0.1541, 0.75, 0.1543, 0.625, 0.4375, 0.2714, 0.4375, 0.2927, 0.5, 0.2927, 0.5, 0.2714, 0.625, 0.9573, 0.625, 0.9573, 0.625, 0.875, 0.625, 0.875, 0.5625, 0.125, 0.5625, 0.0625, 0.5625, 0.0625, 0.5625, 0.1039, 0.5938, 0.875, 0.5938, 0.9573, 0.625, 0.9573, 0.625, 0.875, 0.4062, 0.875, 0.4062, 0.9573, 0.4375, 0.9573, 0.4375, 0.875, 0.4375, 0.875, 0.4375, 0.9573, 0.5, 0.9573, 0.5, 0.875, 0.8125, 0.6875, 0.8323, 0.75, 0.8323, 0.625, 0.8125, 0.625, 0.8323, 0.625, 0.8323, 0.625, 0.8323, 0.75, 0.8323, 0.75, 0.625, 0.375, 0.625, 0.375, 0.625, 0.2927, 0.625, 0.2927, 0.375, 0.9562, 0.375, 0.9663, 0.375, 0.9786, 0.375, 0.9786, 0.194, 0.6154, 0.1949, 0.7294, 0.25, 0.75, 0.25, 0.625, 0.375, 0.125, 0.375, 0.25, 0.4062, 0.25, 0.4062, 0.125, 0.1677, 0.6253, 0.1677, 0.6252, 0.1677, 0.7088, 0.1677, 0.7098, 0.375, 0.9786, 0.375, 1.0, 0.4062, 1.0, 0.4062, 0.9786, 0.375, 0.9803, 0.375, 0.9709, 0.375, 0.9786, 0.375, 0.9786, 0.375, 0.2714, 0.375, 0.2714, 0.375, 0.2795, 0.375, 0.2704, 0.375, 0.125, 0.375, 0.125, 0.375, 0.25, 0.375, 0.25, 0.375, 0.9786, 0.375, 0.9786, 0.375, 1.0, 0.375, 1.0, 0.375, 0.9786, 0.375, 0.9786, 0.375, 1.0, 0.375, 1.0, 0.375, 0.125, 0.375, 0.125, 0.375, 0.25, 0.375, 0.25, 0.375, 0.2714, 0.375, 0.2714, 0.375, 0.2839, 0.375, 0.2927, 0.375, 0.2714, 0.368, 0.2934, 0.4062, 0.2927, 0.4062, 0.2714, 0.375, 0.9785, 0.375, 0.9786, 0.375, 1.0, 0.375, 1.002, 0.375, 0.1248, 0.375, 0.125, 0.375, 0.25, 0.375, 0.2521, 0.1677, 0.6252, 0.1677, 0.6255, 0.1677, 0.6907, 0.1677, 0.7015, 0.1677, 0.6252, 0.1677, 0.5415, 0.1677, 0.5468, 0.1677, 0.5489, 0.1677, 0.6252, 0.1677, 0.7015, 0.1677, 0.703, 0.1677, 0.7088, 0.375, 0.9786, 0.375, 0.9786, 0.375, 1.0, 0.375, 1.0, 0.375, 0.125, 0.375, 0.125, 0.375, 0.25, 0.375, 0.25, 0.375, 0.2714, 0.375, 0.2714, 0.375, 0.2783, 0.375, 0.2817, 0.375, 0.965, 0.375, 0.9687, 0.375, 0.9786, 0.375, 0.9785, 0.375, 0.9663, 0.375, 0.965, 0.375, 0.9785, 0.375, 0.9786, 0.375, 0.2714, 0.375, 0.2732, 0.375, 0.2857, 0.375, 0.2839, 0.375, 0.125, 0.375, 0.1248, 0.375, 0.2521, 0.375, 0.25, 0.375, 0.9786, 0.375, 0.9785, 0.375, 1.002, 0.375, 1.0, 0.375, 0.9786, 0.375, 0.9786, 0.375, 1.0, 0.375, 1.0, 0.375, 0.125, 0.375, 0.125, 0.375, 0.25, 0.375, 0.25, 0.375, 0.2714, 0.375, 0.2714, 0.375, 0.2796, 0.375, 0.2783, 0.375, 0.9722, 0.375, 0.9713, 0.375, 0.9786, 0.375, 0.9786, 0.375, 0.9786, 0.375, 0.9786, 0.375, 1.0, 0.375, 1.0, 0.375, 0.125, 0.375, 0.125, 0.375, 0.25, 0.375, 0.25, 0.375, 0.2714, 0.375, 0.2714, 0.375, 0.2704, 0.375, 0.2796, 0.375, 0.9713, 0.375, 0.9806, 0.375, 0.9786, 0.375, 0.9786, 0.375, 0.25, 0.375, 0.25, 0.375, 0.2714, 0.375, 0.2714, 0.375, 0.25, 0.375, 0.25, 0.375, 0.2714, 0.375, 0.2714, 0.1677, 0.6257, 0.1677, 0.628, 0.1677, 0.6657, 0.1677, 0.6957, 0.375, 0.2732, 0.375, 0.2714, 0.375, 0.2817, 0.375, 0.2857, 0.375, 0.25, 0.375, 0.2521, 0.375, 0.2732, 0.375, 0.2714, 0.375, 0.25, 0.375, 0.25, 0.375, 0.2714, 0.375, 0.2714, 0.1677, 0.6255, 0.1677, 0.6257, 0.1677, 0.6957, 0.1677, 0.6907, 0.375, 0.2521, 0.375, 0.25, 0.375, 0.2714, 0.375, 0.2732, 0.375, 0.9687, 0.375, 0.9722, 0.375, 0.9786, 0.375, 0.9786, 0.375, 0.25, 0.375, 0.25, 0.375, 0.2714, 0.375, 0.2714, 0.3746, 0.9543, 0.375, 0.9786, 0.4062, 0.9786, 0.4062, 0.9573, 0.125, 0.625, 0.125, 0.75, 0.1464, 0.75, 0.1464, 0.625, 0.1677, 0.628, 0.1677, 0.6153, 0.1677, 0.6863, 0.1677, 0.6657, 0.375, 0.25, 0.375, 0.2714, 0.4062, 0.2714, 0.4062, 0.25, 0.5, 0.125, 0.5, 0.25, 0.551, 0.25, 0.5477, 0.125, 0.4375, 0.25, 0.4375, 0.2714, 0.5, 0.2714, 0.5, 0.25, 0.375, 0.25, 0.375, 0.25, 0.375, 0.2714, 0.375, 0.2714, 0.4062, 0.25, 0.4062, 0.2714, 0.4375, 0.2714, 0.4375, 0.25, 0.5937, 0.25, 0.5938, 0.2714, 0.625, 0.2714, 0.625, 0.25, 0.5, 0.9573, 0.5, 0.9786, 0.5625, 0.9786, 0.5625, 0.9573, 0.8323, 0.625, 0.8323, 0.75, 0.8536, 0.75, 0.8536, 0.625, 0.5938, 0.9573, 0.5938, 0.9786, 0.625, 0.9786, 0.625, 0.9573, 0.4062, 0.9573, 0.4062, 0.9786, 0.4375, 0.9786, 0.4375, 0.9573, 0.4375, 0.9573, 0.4375, 0.9786, 0.5, 0.9786, 0.5, 0.9573, 0.194, 0.6154, 0.1677, 0.6253, 0.1677, 0.7098, 0.1949, 0.7294, 0.1677, 0.6153, 0.1543, 0.625, 0.1541, 0.75, 0.1677, 0.6863, 0.375, 0.2927, 0.375, 0.2704, 0.375, 0.2795, 0.375, 0.2927, 0.375, 0.9803, 0.375, 0.9573, 0.375, 0.9573, 0.375, 0.9709, 0.375, 0.2927, 0.375, 0.2927, 0.375, 0.2839, 0.375, 0.2927, 0.375, 0.9562, 0.375, 0.9573, 0.375, 0.9573, 0.375, 0.9663, 0.375, 0.2941, 0.375, 0.2857, 0.375, 0.2817, 0.375, 0.2927, 0.375, 0.965, 0.375, 0.9555, 0.375, 0.9573, 0.375, 0.9687, 0.375, 0.2927, 0.375, 0.2817, 0.375, 0.2783, 0.375, 0.2927, 0.375, 0.9687, 0.375, 0.9573, 0.375, 0.9573, 0.375, 0.9722, 0.375, 0.2932, 0.375, 0.2839, 0.375, 0.2857, 0.375, 0.2943, 0.375, 0.9663, 0.375, 0.957, 0.375, 0.9553, 0.375, 0.965, 0.375, 0.2927, 0.375, 0.2783, 0.375, 0.2796, 0.375, 0.2927, 0.375, 0.9722, 0.375, 0.9573, 0.375, 0.9573, 0.375, 0.9713, 0.375, 0.2927, 0.375, 0.2796, 0.375, 0.2704, 0.375, 0.2927, 0.375, 0.9713, 0.375, 0.9573, 0.375, 0.9573, 0.375, 0.9806, 0.3694, 0.3084, 0.375, 0.375, 0.4062, 0.375, 0.4062, 0.2927, 0.1677, 0.5443, 0.1545, 0.5, 0.1543, 0.625, 0.1677, 0.6153, 0.1931, 0.5013, 0.1677, 0.5408, 0.1677, 0.6253, 0.194, 0.6154, 0.8323, 0.5, 0.8323, 0.625, 0.8536, 0.625, 0.8536, 0.5, 0.1677, 0.5902, 0.1677, 0.5443, 0.1677, 0.6153, 0.1677, 0.628, 0.125, 0.5, 0.125, 0.625, 0.1464, 0.625, 0.1464, 0.5, 0.1677, 0.5602, 0.1677, 0.5556, 0.1677, 0.6257, 0.1677, 0.6255, 0.1677, 0.5556, 0.1677, 0.5902, 0.1677, 0.628, 0.1677, 0.6257, 0.375, 0.0, 0.375, 0.0, 0.375, 0.125, 0.375, 0.125, 0.375, 0.0, 0.375, 0.0, 0.375, 0.125, 0.375, 0.125, 0.375, 0.0, 0.375, -0.0026, 0.375, 0.1248, 0.375, 0.125, 0.375, 0.0, 0.375, 0.0, 0.375, 0.125, 0.375, 0.125, 0.1677, 0.5489, 0.1677, 0.5602, 0.1677, 0.6255, 0.1677, 0.6252, 0.375, -0.0026, 0.375, 0.0, 0.375, 0.125, 0.375, 0.1248, 0.375, 0.0, 0.375, 0.0, 0.375, 0.125, 0.375, 0.125, 0.375, 0.0, 0.375, 0.0, 0.375, 0.125, 0.375, 0.125, 0.1677, 0.5408, 0.1677, 0.5415, 0.1677, 0.6252, 0.1677, 0.6253, 0.375, 0.0, 0.375, 0.125, 0.4062, 0.125, 0.4062, 0.0, 0.1931, 0.5013, 0.194, 0.6154, 0.25, 0.625, 0.25, 0.5, 0.8323, 0.5, 0.8323, 0.5, 0.8323, 0.625, 0.8323, 0.625, 0.75, 0.6875, 0.625, 0.875, 0.625, 0.9573, 0.8125, 0.6875, 0.1464, 0.5, 0.1464, 0.625, 0.1543, 0.625, 0.1545, 0.5, 0.4375, 0.0, 0.4375, 0.125, 0.5, 0.125, 0.5, 0.0, 0.4062, 0.0, 0.4062, 0.125, 0.4375, 0.125, 0.4375, 0.0, 0.8536, 0.5, 0.8536, 0.625, 0.875, 0.625, 0.875, 0.5, 0.5768, 0.9573, 0.5768, 0.9786, 0.5938, 0.9786, 0.5938, 0.9573, 0.5768, 0.25, 0.5768, 0.2714, 0.5938, 0.2714, 0.5937, 0.25, 0.5768, 0.875, 0.5768, 0.9573, 0.5938, 0.9573, 0.5938, 0.875, 0.5768, 0.2714, 0.5768, 0.2927, 0.5938, 0.2927, 0.5938, 0.2714, 0.5768, 0.2927, 0.5768, 0.375, 0.5938, 0.375, 0.5938, 0.2927, 0.5768, 0.9786, 0.5768, 1.0, 0.5938, 1.0, 0.5938, 0.9786, 0.5768, 0.125, 0.5768, 0.25, 0.5937, 0.25, 0.5937, 0.125, 0.5625, 0.9786, 0.5625, 1.0, 0.5768, 1.0, 0.5768, 0.9786, 0.5, 0.2927, 0.5, 0.375, 0.5523, 0.375, 0.5515, 0.2927, 0.5, 0.2714, 0.5, 0.2927, 0.5515, 0.2927, 0.5518, 0.2714, 0.5625, 0.875, 0.5625, 0.9573, 0.5768, 0.9573, 0.5768, 0.875, 0.5625, 0.9573, 0.5625, 0.9786, 0.5768, 0.9786, 0.5768, 0.9573, 0.5625, 0.0625, 0.5625, 0.0, 0.5625, 0.0, 0.5625, 0.0625, 0.5, 0.0, 0.5, 0.125, 0.5477, 0.125, 0.5625, 0.1039, 0.5625, 0.0625, 0.5625, 0.0, 0.5873, 0.125, 0.6021, 0.125, 0.6018, 0.125, 0.5875, 0.125, 0.5873, 0.125, 0.5875, 0.125, 0.5768, 0.125, 0.5768, 0.125, 0.5776, 0.125, 0.5625, 0.0625, 0.5625, 0.0625, 0.5625, 0.0, 0.5625, 0.0, 0.5873, 0.125, 0.5834, 0.125, 0.5768, 0.125, 0.5768, 0.125, 0.5515, 0.2927, 0.5523, 0.375, 0.5768, 0.375, 0.5768, 0.2927, 0.5938, 0.0, 0.5938, 0.0, 0.6156, 0.0, 0.615, 0.0, 0.625, 0.125, 0.625, 0.125, 0.6036, 0.125, 0.6021, 0.125, 0.5625, 0.0, 0.5768, 0.0, 0.5768, 1.0, 0.5625, 1.0, 0.625, 0.03465, 0.625, 0.03499, 0.625, 0.125, 0.625, 0.125, 0.5768, 0.0, 0.5768, 0.0, 0.5938, 0.0, 0.5938, 0.0, 0.5625, 0.0625, 0.5625, 0.0625, 0.5625, 0.0, 0.5625, 0.0, 0.5938, 0.0, 0.5938, 0.0, 0.6086, 0.0, 0.6145, 0.0, 0.5625, 0.125, 0.5625, 0.125, 0.5625, 0.0625, 0.5625, 0.0625, 0.625, 0.125, 0.625, 0.125, 0.6084, 0.125, 0.6022, 0.125, 0.5625, 0.0625, 0.5625, 0.0625, 0.5625, 0.0, 0.5625, 0.0, 0.5768, 0.0, 0.5768, 0.0, 0.5938, 0.0, 0.5938, 0.0, 0.5768, 0.0, 0.5625, 0.0, 0.5625, 0.0, 0.5768, 0.0, 0.5768, 0.0, 0.5625, 0.0, 0.5625, 0.0, 0.5768, 0.0, 0.5768, 0.0, 0.625, 0.125, 0.625, 0.125, 0.6019, 0.125, 0.6036, 0.125, 0.6086, 0.0, 0.625, 0.06466, 0.625, 0.04967, 0.6145, 0.0, 0.5625, 0.125, 0.5625, 0.125, 0.5625, 0.0625, 0.5625, 0.0625, 0.586, 0.125, 0.5874, 0.125, 0.5768, 0.125, 0.5768, 0.125, 0.5625, 0.125, 0.5625, 0.125, 0.5625, 0.0625, 0.5625, 0.0625, 0.5871, 0.125, 0.586, 0.125, 0.5768, 0.125, 0.5768, 0.125, 0.5938, 0.0, 0.5938, 0.0, 0.612, 0.0, 0.6149, 0.0, 0.6722, 0.1618, 0.625, 0.03465, 0.625, 0.125, 0.6768, 0.2285, 0.625, 0.125, 0.5937, 0.125, 0.5937, 0.125, 0.625, 0.125, 0.5938, 0.4501, 0.6154, 0.3598, 0.625, 1.0, 0.5938, 1.0, 0.5768, 0.125, 0.5768, 0.125, 0.5625, 0.125, 0.5625, 0.125, 0.6832, 0.3214, 0.7235, 0.322, 0.875, 0.625, 0.875, 0.75, 0.6492, 0.326, 0.5625, 0.125, 0.5625, 0.125, 0.5625, 0.0625, 0.5625, 0.0625, 0.5768, 0.125, 0.5768, 0.125, 0.5625, 0.125, 0.5625, 0.125, 0.625, 0.06982, 0.625, 0.05163, 0.625, 0.125, 0.625, 0.125, 0.5768, 0.0, 0.5768, 0.0, 0.5938, 0.0, 0.5938, 0.0, 0.5625, 0.0625, 0.5625, 0.0625, 0.5625, 0.0, 0.5625, 0.0, 0.5768, 0.125, 0.5768, 0.125, 0.5625, 0.125, 0.5625, 0.125, 0.5768, 0.125, 0.5768, 0.125, 0.5625, 0.125, 0.5625, 0.125, 0.5938, 0.0, 0.5938, 0.0, 0.6145, 0.0, 0.612, 0.0, 0.5625, 0.0, 0.5625, 0.0, 0.5768, 0.0, 0.5768, 0.0, 0.625, 0.125, 0.625, 0.125, 0.6018, 0.125, 0.6021, 0.125, 0.5768, 0.0, 0.5768, 0.0, 0.5938, 0.0, 0.5938, 0.0, 0.5873, 0.125, 0.5776, 0.125, 0.5735, 0.125, 0.625, 0.125, 0.625, 0.125, 0.6021, 0.125, 0.625, 0.03465, 0.615, 0.0, 0.6156, 0.0, 0.625, 0.03499, 0.586, 0.125, 0.6036, 0.125, 0.6019, 0.125, 0.5874, 0.125, 0.6145, 0.0, 0.625, 0.05163, 0.625, 0.06982, 0.612, 0.0, 0.5873, 0.125, 0.6022, 0.125, 0.6084, 0.125, 0.5834, 0.125, 0.625, 0.04324, 0.6149, 0.0, 0.612, 0.0, 0.625, 0.06982, 0.5871, 0.125, 0.6021, 0.125, 0.6036, 0.125, 0.586, 0.125, 0.625, 0.04967, 0.625, 0.06466, 0.625, 0.125, 0.625, 0.125, 0.5768, 0.0, 0.5768, 0.0, 0.5625, 0.0, 0.5625, 0.0, 0.5938, 0.0, 0.5938, 0.0, 0.5768, 0.0, 0.5768, 0.0, 0.5625, 0.0, 0.5625, 0.0, 0.5625, 0.0625, 0.5625, 0.0625, 0.5625, 0.0625, 0.5625, 0.0625, 0.5625, 0.125, 0.5625, 0.125, 0.5625, 0.125, 0.5625, 0.125, 0.5768, 0.125, 0.5768, 0.125, 0.6018, 0.125, 0.6021, 0.125, 0.5871, 0.125, 0.5875, 0.125, 0.6156, 0.0, 0.6149, 0.0, 0.625, 0.04324, 0.625, 0.03499, 0.5938, 0.0, 0.5938, 0.0, 0.6149, 0.0, 0.6156, 0.0, 0.625, 0.03499, 0.625, 0.04324, 0.625, 0.125, 0.625, 0.125, 0.5875, 0.125, 0.5871, 0.125, 0.5768, 0.125, 0.5768, 0.125, 0.625, 0.125, 0.625, 0.125, 0.6021, 0.125, 0.6018, 0.125, 0.625, 0.04324, 0.625, 0.06982, 0.625, 0.125, 0.625, 0.125, 0.5768, 0.0, 0.5768, 0.0, 0.5881, 0.2077, 0.5938, 0.4501, 0.5938, 1.0, 0.5768, 1.0, 0.625, 0.5, 0.5768, 0.0, 0.5625, 0.0, 0.5, 0.125, 0.5, 0.1875, 0.5625, 0.1875, 0.5625, 0.125, 0.5625, 0.125, 0.5625, 0.1875, 0.625, 0.1875, 0.625, 0.125, 0.5625, 0.1875, 0.5625, 0.25, 0.625, 0.25, 0.625, 0.1875, 0.5, 0.1875, 0.5, 0.25, 0.5625, 0.25, 0.5625, 0.1875, 0.5, 0.875, 0.5, 0.9375, 0.5625, 0.9375, 0.5625, 0.875, 0.5625, 0.875, 0.5625, 0.9375, 0.625, 0.9375, 0.625, 0.875, 0.5625, 0.9375, 0.5625, 1.0, 0.625, 1.0, 0.625, 0.9375, 0.5, 0.9375, 0.5, 1.0, 0.5625, 1.0, 0.5625, 0.9375, 0.75, 0.5625, 0.625, 0.375, 0.625, 0.875, 0.75, 0.6875, 0.8125, 0.625, 0.8125, 0.6875, 0.875, 0.6875, 0.875, 0.625, 0.8125, 0.6875, 0.8125, 0.75, 0.875, 0.75, 0.875, 0.6875, 0.75, 0.6875, 0.75, 0.75, 0.8125, 0.75, 0.8125, 0.6875, 0.75, 0.5, 0.75, 0.5625, 0.8125, 0.5625, 0.8125, 0.5, 0.8125, 0.5, 0.8125, 0.5625, 0.875, 0.5625, 0.875, 0.5, 0.8125, 0.5625, 0.8125, 0.625, 0.875, 0.625, 0.875, 0.5625, 0.75, 0.5625, 0.625, 0.375, 0.625, 0.375, 0.75, 0.5625, 0.125, 0.625, 0.125, 0.6875, 0.1875, 0.6875, 0.1875, 0.625, 0.1875, 0.625, 0.1875, 0.6875, 0.25, 0.6875, 0.25, 0.625, 0.1875, 0.6875, 0.1875, 0.75, 0.25, 0.75, 0.25, 0.6875, 0.125, 0.6875, 0.125, 0.75, 0.1875, 0.75, 0.1875, 0.6875, 0.125, 0.5, 0.125, 0.5625, 0.1875, 0.5625, 0.1875, 0.5, 0.1875, 0.5, 0.1875, 0.5625, 0.25, 0.5625, 0.25, 0.5, 0.1875, 0.5625, 0.1875, 0.625, 0.25, 0.625, 0.25, 0.5625, 0.125, 0.5625, 0.125, 0.625, 0.1875, 0.625, 0.1875, 0.5625, 0.375, 0.875, 0.375, 0.9375, 0.4375, 0.9375, 0.4375, 0.875, 0.4375, 0.875, 0.4375, 0.9375, 0.5, 0.9375, 0.5, 0.875, 0.4375, 0.9375, 0.4375, 1.0, 0.5, 1.0, 0.5, 0.9375, 0.375, 0.9375, 0.375, 1.0, 0.4375, 1.0, 0.4375, 0.9375, 0.375, 0.25, 0.375, 0.3125, 0.4375, 0.3125, 0.4375, 0.25, 0.4375, 0.25, 0.4375, 0.3125, 0.5, 0.3125, 0.5, 0.25, 0.4375, 0.3125, 0.4375, 0.375, 0.5, 0.375, 0.5, 0.3125, 0.375, 0.3125, 0.375, 0.375, 0.4375, 0.375, 0.4375, 0.3125, 0.5, 0.25, 0.5, 0.3125, 0.5625, 0.3125, 0.5625, 0.25, 0.5625, 0.25, 0.5625, 0.3125, 0.625, 0.3125, 0.625, 0.25, 0.5625, 0.3125, 0.5625, 0.375, 0.625, 0.375, 0.625, 0.3125, 0.5, 0.3125, 0.5, 0.375, 0.5625, 0.375, 0.5625, 0.3125, 0.375, 0.125, 0.375, 0.1875, 0.4375, 0.1875, 0.4375, 0.125, 0.4375, 0.125, 0.4375, 0.1875, 0.5, 0.1875, 0.5, 0.125, 0.4375, 0.1875, 0.4375, 0.25, 0.5, 0.25, 0.5, 0.1875, 0.375, 0.1875, 0.375, 0.25, 0.4375, 0.25, 0.4375, 0.1875, 0.375, 0.0, 0.375, 0.0625, 0.4375, 0.0625, 0.4375, 0.0, 0.4375, 0.0, 0.4375, 0.0625, 0.5, 0.0625, 0.5, 0.0, 0.4375, 0.0625, 0.4375, 0.125, 0.5, 0.125, 0.5, 0.0625, 0.375, 0.0625, 0.375, 0.125, 0.4375, 0.125, 0.4375, 0.0625, 0.5, 0.0, 0.5, 0.0625, 0.5625, 0.0625, 0.5625, 0.0, 0.5625, 0.0, 0.5625, 0.0625, 0.625, 0.0625, 0.625, 0.0, 0.5625, 0.0625, 0.5625, 0.125, 0.625, 0.125, 0.625, 0.0625, 0.5, 0.0625, 0.5, 0.125, 0.5625, 0.125, 0.5625, 0.0625, 0.8125, 0.625, 0.8323, 0.625, 0.8323, 0.5, 0.8125, 0.5625, 0.8125, 0.5625, 0.625, 0.2927, 0.625, 0.375, 0.75, 0.5625, 0.625, 0.1822, 0.6141, 0.1964, 0.615, 0.0, 0.625, 0.003884, 0.5477, 0.125, 0.551, 0.25, 0.5768, 0.25, 0.5768, 0.125, 0.5518, 0.2714, 0.5515, 0.2927, 0.5768, 0.2927, 0.5768, 0.2714, 0.551, 0.25, 0.5518, 0.2714, 0.5768, 0.2714, 0.5768, 0.25, 0.5, 0.25, 0.5, 0.2714, 0.5518, 0.2714, 0.551, 0.25, 0.5768, 0.125, 0.5937, 0.125, 0.5937, 0.125, 0.5894, 0.125, 0.5776, 0.125, 0.5768, 0.125, 0.5625, 0.125, 0.5625, 0.1039, 0.5515, 0.1521, 0.6052, 0.125, 0.625, 0.125, 0.5735, 0.125, 0.572, 0.125, 0.625, 0.1822, 0.625, 0.2307, 0.6156, 0.2553, 0.6141, 0.1964, 0.5938, 0.4501, 0.5881, 0.2077, 0.6141, 0.1964, 0.6154, 0.3598, 0.6864, 0.2088, 0.6722, 0.1618, 0.6768, 0.2285, 0.6914, 0.2579, 0.5881, 0.2077, 0.5768, 0.0, 0.5756, -0.08514, 0.615, 0.0, 0.6141, 0.1964, 0.5625, 0.0, 0.5625, 0.0, 0.5625, 0.0625, 0.5625, 0.0625, 0.5625, 0.125, 0.5625, 0.125, 0.5768, 0.125, 0.5768, 0.125, 0.5625, 0.0625, 0.5625, 0.0625, 0.5625, 0.125, 0.5625, 0.125, 0.5938, 0.0, 0.5938, 0.0, 0.5768, 0.0, 0.5768, 0.0, 0.5768, 0.0, 0.5768, 0.0, 0.5625, 0.0, 0.5625, 0.0, 0.625, 0.04967, 0.625, 0.05163, 0.6145, 0.0, 0.6145, 0.0, 0.6019, 0.125, 0.6022, 0.125, 0.5873, 0.125, 0.5874, 0.125, 0.6145, 0.0, 0.6145, 0.0, 0.5938, 0.0, 0.5938, 0.0, 0.625, 0.125, 0.625, 0.125, 0.625, 0.05163, 0.625, 0.04967, 0.5768, 0.125, 0.5768, 0.125, 0.5874, 0.125, 0.5873, 0.125, 0.6022, 0.125, 0.6019, 0.125, 0.625, 0.125, 0.625, 0.125, 0.5625, 0.0, 0.5625, 0.0, 0.5768, 0.0, 0.5768, 0.0, 0.625, 0.06982, 0.625, 0.125, 0.625, 0.125, 0.625, 0.06982, 0.5625, 0.0, 0.5768, 0.0, 0.5768, 0.0, 0.5625, 0.0, 0.612, 0.0, 0.625, 0.06982, 0.625, 0.06982, 0.612, 0.0, 0.5625, 0.0, 0.5768, 0.0, 0.5768, 0.0, 0.5625, 0.0, 0.586, 0.125, 0.5768, 0.125, 0.5768, 0.125, 0.586, 0.125, 0.5625, 0.125, 0.5625, 0.0625, 0.5625, 0.0625, 0.5625, 0.125, 0.5625, 0.0625, 0.5625, 0.0, 0.5625, 0.0, 0.5625, 0.0625, 0.625, 0.125, 0.6036, 0.125, 0.6036, 0.125, 0.625, 0.125, 0.5768, 0.125, 0.5625, 0.125, 0.5625, 0.125, 0.5768, 0.125, 0.5938, 0.0, 0.612, 0.0, 0.612, 0.0, 0.5938, 0.0, 0.6036, 0.125, 0.586, 0.125, 0.586, 0.125, 0.6036, 0.125, 0.5768, 0.0, 0.5938, 0.0, 0.5938, 0.0, 0.5768, 0.0, 0.5768, 0.0, 0.5938, 0.0, 0.5938, 0.0, 0.5768, 0.0, 0.6036, 0.125, 0.586, 0.125, 0.586, 0.125, 0.6036, 0.125, 0.5938, 0.0, 0.612, 0.0, 0.612, 0.0, 0.5938, 0.0, 0.5768, 0.125, 0.5625, 0.125, 0.5625, 0.125, 0.5768, 0.125, 0.625, 0.125, 0.6036, 0.125, 0.6036, 0.125, 0.625, 0.125, 0.5625, 0.0625, 0.5625, 0.0, 0.5625, 0.0, 0.5625, 0.0625, 0.5625, 0.125, 0.5625, 0.0625, 0.5625, 0.0625, 0.5625, 0.125, 0.586, 0.125, 0.5768, 0.125, 0.5768, 0.125, 0.586, 0.125, 0.5625, 0.0, 0.5768, 0.0, 0.5768, 0.0, 0.5625, 0.0, 0.612, 0.0, 0.625, 0.06982, 0.625, 0.06982, 0.612, 0.0, 0.625, 0.06982, 0.625, 0.125, 0.625, 0.125, 0.625, 0.06982, 0.5625, 0.0, 0.5768, 0.0, 0.5768, 0.0, 0.5625, 0.0, 0.625, 0.125, 0.6036, 0.125, 0.6036, 0.125, 0.625, 0.125, 0.5625, 0.125, 0.5625, 0.0625, 0.5625, 0.0625, 0.5625, 0.125, 0.5938, 0.0, 0.612, 0.0, 0.612, 0.0, 0.5938, 0.0, 0.5625, 0.0625, 0.5625, 0.0, 0.5625, 0.0, 0.5625, 0.0625, 0.5768, 0.125, 0.5625, 0.125, 0.5625, 0.125, 0.5768, 0.125, 0.625, 0.06982, 0.625, 0.125, 0.625, 0.125, 0.625, 0.06982, 0.6036, 0.125, 0.586, 0.125, 0.586, 0.125, 0.6036, 0.125, 0.5768, 0.0, 0.5938, 0.0, 0.5938, 0.0, 0.5768, 0.0, 0.586, 0.125, 0.5768, 0.125, 0.5768, 0.125, 0.586, 0.125, 0.612, 0.0, 0.625, 0.06982, 0.625, 0.06982, 0.612, 0.0, 0.5625, 0.0625, 0.5625, 0.0, 0.5768, 0.0, 0.5938, 0.0, 0.612, 0.0, 0.625, 0.06982, 0.625, 0.125, 0.6036, 0.125, 0.586, 0.125, 0.5768, 0.125, 0.5625, 0.125, 0.625, 0.125, 0.6036, 0.125, 0.6036, 0.125, 0.625, 0.125, 0.5625, 0.125, 0.5625, 0.0625, 0.5625, 0.0625, 0.5625, 0.125, 0.5938, 0.0, 0.612, 0.0, 0.612, 0.0, 0.5938, 0.0, 0.5625, 0.0625, 0.5625, 0.0, 0.5625, 0.0, 0.5625, 0.0625, 0.5768, 0.125, 0.5625, 0.125, 0.5625, 0.125, 0.5768, 0.125, 0.625, 0.06982, 0.625, 0.125, 0.625, 0.125, 0.625, 0.06982, 0.6036, 0.125, 0.586, 0.125, 0.586, 0.125, 0.6036, 0.125, 0.5768, 0.0, 0.5938, 0.0, 0.5938, 0.0, 0.5768, 0.0, 0.586, 0.125, 0.5768, 0.125, 0.5768, 0.125, 0.586, 0.125, 0.612, 0.0, 0.625, 0.06982, 0.625, 0.06982, 0.612, 0.0, 0.375, 0.0, 0.625, 0.0, 0.625, 0.25, 0.375, 0.25, 0.375, 0.25, 0.625, 0.25, 0.625, 0.5, 0.375, 0.5, 0.375, 0.5, 0.625, 0.5, 0.625, 0.75, 0.375, 0.75, 0.375, 0.75, 0.625, 0.75, 0.625, 1.0, 0.375, 1.0, 0.375, 0.75, 0.375, 1.0, 0.375, 1.0, 0.375, 0.75, 0.125, 0.5, 0.375, 0.5, 0.375, 0.75, 0.125, 0.75, 0.375, 0.25, 0.375, 0.5, 0.375, 0.5, 0.375, 0.25, 0.375, 0.0, 0.375, 0.25, 0.375, 0.25, 0.375, 0.0, 0.375, 0.5, 0.375, 0.75, 0.375, 0.75, 0.375, 0.5, 0.625, 0.25, 0.5768, 0.0, 0.625, 0.5, 0.625, 0.25, 0.6086, 0.0, 0.5938, 0.0, 0.625, 0.25, 0.625, 0.06466, 0.6086, 0.0, 0.625, 0.0, 0.625, 0.06466, 0.625, 0.25, 0.625, 1.0, 0.6084, 0.125, 0.625, 0.125, 0.625, 1.0, 0.5834, 0.125, 0.6084, 0.125, 0.625, 0.75, 0.5834, 0.125, 0.625, 1.0, 0.625, 0.75, 0.5625, 0.125, 0.5768, 0.125, 0.625, 0.75, 0.5625, 0.0625, 0.5625, 0.125, 0.5625, 0.0625, 0.625, 0.75, 0.5625, 0.0, 0.625, 0.25, 0.5938, 0.0, 0.5768, 0.0, 0.625, 0.0, 0.625, 0.125, 0.625, 0.06466, 0.625, 0.75, 0.5768, 0.125, 0.5834, 0.125, 0.625, 0.75, 0.625, 0.5, 0.5625, 0.0])
me_cube_001.use_remesh_fix_poles = True
me_cube_001.use_remesh_preserve_attributes = False
me_cube_001.use_mirror_vertex_groups = False
me_cube_001.update()
arm_armature = bpy.data.armatures.new('Armature')  # bones are not reproduced

# ---- objects
ob_light = bpy.data.objects.new('Light', light_light)
ob_frontref = bpy.data.objects.new('FrontRef', None)
ob_sideref = bpy.data.objects.new('SideRef', None)
ob_cube = bpy.data.objects.new('Cube', me_cube_001)
ob_armref = bpy.data.objects.new('ArmRef', None)
ob_armature = bpy.data.objects.new('Armature', arm_armature)

# ---- transforms, parenting, visibility, modifiers, constraints
ob_light.location = (4.076, 1.005, 5.904)
ob_light.rotation_euler = (0.6503, 0.05522, 1.866)
ob_light.lock_rotations_4d = False
ob_light.empty_display_type = 'ARROWS'
ob_light.color = (0.0, 0.0, 0.0, 0.0)
ob_light.lineart.crease_threshold = 0.0
ob_frontref.location = (-0.0911, 5.0, 0.0)
ob_frontref.rotation_euler = (1.571, -0.0, 0.0)
ob_frontref.empty_display_type = 'IMAGE'
ob_frontref.empty_display_size = 5.0
ob_frontref.lineart.crease_threshold = 0.0
ob_sideref.location = (-4.958, 1.285, -1.471e-06)
ob_sideref.rotation_euler = (1.571, -0.0, 4.712)
ob_sideref.empty_display_type = 'IMAGE'
ob_sideref.empty_display_size = 5.0
ob_sideref.lineart.crease_threshold = 0.0
ob_cube.parent = ob_armature
ob_cube.matrix_parent_inverse = Matrix(((1.0, -0.0, 0.0, -0.0), (-0.0, 1.0, -0.0, 0.0), (0.0, -0.0, 1.0, -0.9084), (-0.0, 0.0, -0.0, 1.0)))
ob_cube.location = (0.0, 0.0, 0.0)
ob_cube.lineart.crease_threshold = 0.0
_vg = ob_cube.vertex_groups.new(name='Hips')
for _i, _w in zip([0, 2, 5, 6, 7, 8, 11, 12, 13, 18, 19, 20, 21, 24, 25, 31, 36, 38, 39, 42, 43, 44, 45, 46, 49, 50, 56, 61, 62, 63, 64, 69, 70, 71, 72, 81, 82, 83, 84, 93, 95, 96, 99, 101, 109, 233, 235, 238, 239, 240, 242, 244, 245, 248, 249, 250, 253, 254, 255, 262, 263, 264, 265, 266, 267, 270, 271, 277, 282, 284, 285, 288, 289, 290, 291, 292, 295, 296, 301, 302, 307, 308, 309, 310, 315, 316, 317, 318, 327, 328, 329, 330, 339, 341, 342, 343, 347, 349, 357, 358, 361], [0.2517, 0.2435, 0.01308, 0.1259, 0.02976, 0.1491, 0.1562, 0.03448, 0.1229, 0.4026, 0.4125, 0.6192, 0.5665, 0.0819, 0.1082, 0.01149, 0.2342, 0.1262, 0.0006027, 0.2726, 0.1619, 0.03598, 0.4954, 0.4676, 0.1487, 0.1143, 0.06445, 0.4294, 0.5397, 0.4354, 0.4903, 0.3797, 0.2207, 0.2227, 0.372, 0.05966, 0.0803, 0.1895, 0.1104, 0.197, 0.1364, 0.02096, 0.3703, 0.06846, 0.6853, 0.4026, 0.2578, 0.01298, 0.134, 0.5879, 0.5351, 0.02513, 0.1474, 0.09026, 0.02785, 0.1622, 0.1534, 0.0295, 0.1258, 0.4267, 0.4789, 0.6321, 0.7188, 0.6353, 0.5897, 0.08133, 0.1413, 0.01671, 0.2603, 0.1327, 0.0003514, 0.3166, 0.16, 0.03097, 0.5171, 0.5133, 0.1699, 0.1401, 0.0201, 0.07225, 0.5088, 0.5643, 0.4426, 0.4975, 0.4883, 0.2661, 0.2375, 0.3792, 0.08357, 0.1112, 0.1968, 0.1202, 0.2293, 0.6854, 0.1374, 0.01817, 0.4052, 0.06922, 0.6867, 0.6671, 0.626]): _vg.add([_i], _w, 'REPLACE')
_vg = ob_cube.vertex_groups.new(name='Spine')
for _i, _w in zip([0, 2, 4, 5, 6, 7, 8, 11, 12, 13, 14, 15, 18, 19, 20, 21, 24, 25, 36, 38, 39, 40, 42, 43, 44, 45, 46, 93, 95, 96, 99, 101, 117, 118, 119, 120, 121, 123, 124, 125, 126, 127, 128, 129, 130, 131, 132, 218, 219, 220, 221, 222, 233, 235, 237, 238, 239, 244, 245, 246, 247, 248, 249, 250, 253, 254, 255, 256, 257, 262, 263, 264, 265, 266, 267, 270, 271, 282, 284, 285, 286, 288, 289, 290, 291, 292, 339, 342, 343, 347, 349, 367, 368, 369, 370, 371, 372, 373, 375, 376, 377, 378, 379, 380, 381, 382, 383, 384, 385, 386, 387, 389, 499, 500, 501, 502, 503, 504], [0.1404, 0.1228, 0.08949, 0.6645, 0.7156, 0.7113, 0.6969, 0.7234, 0.746, 0.7524, 0.6763, 0.1758, 0.2648, 0.2739, 0.171, 0.192, 0.01854, 0.04106, 0.05421, 0.7256, 0.6554, 0.1393, 0.06902, 0.6988, 0.7322, 0.2155, 0.2329, 0.1365, 0.6911, 0.6634, 0.296, 0.02748, 0.02915, 0.03575, 0.03115, 0.03324, 0.01231, 0.09724, 0.09362, 0.09602, 0.08985, 0.07246, 0.1066, 0.0499, 0.1257, 0.02532, 0.05526, 0.1815, 0.1959, 0.177, 0.1969, 0.09981, 0.1406, 0.1217, 0.1005, 0.688, 0.7367, 0.745, 0.7193, 0.1823, 0.7866, 0.8498, 0.8283, 0.7566, 0.7406, 0.7795, 0.7702, 0.6939, 0.1858, 0.2644, 0.275, 0.1791, 0.1396, 0.168, 0.1916, 0.01091, 0.03698, 0.05639, 0.7452, 0.6761, 0.1499, 0.07, 0.7184, 0.7669, 0.2129, 0.2331, 0.1354, 0.7161, 0.6938, 0.2973, 0.01652, 0.06546, 0.05154, 0.03636, 0.06004, 0.03942, 0.05699, 0.02086, 0.1103, 0.1261, 0.09001, 0.1411, 0.1026, 0.1271, 0.07989, 0.1295, 0.05755, 0.1425, 0.05605, 0.07011, 0.01155, 1.165e-05, 0.2301, 0.182, 0.3411, 0.2599, 0.2266, 0.1166]): _vg.add([_i], _w, 'REPLACE')
_vg = ob_cube.vertex_groups.new(name='Chest')
for _i, _w in zip([3, 4, 5, 7, 8, 10, 11, 12, 14, 15, 16, 39, 40, 41, 43, 44, 96, 98, 117, 118, 119, 120, 121, 122, 123, 124, 125, 126, 127, 128, 129, 130, 132, 177, 178, 179, 180, 181, 182, 183, 184, 185, 186, 187, 188, 189, 190, 191, 192, 193, 194, 195, 196, 197, 198, 199, 200, 201, 202, 203, 204, 205, 206, 207, 208, 209, 210, 211, 212, 213, 214, 215, 216, 217, 218, 219, 220, 221, 222, 236, 237, 238, 241, 243, 244, 245, 246, 247, 249, 252, 253, 254, 256, 257, 258, 259, 260, 261, 285, 286, 287, 289, 290, 343, 346, 367, 368, 369, 370, 371, 372, 373, 374, 375, 376, 377, 378, 379, 380, 381, 382, 383, 384, 385, 386, 387, 442, 443, 444, 445, 446, 447, 448, 449, 450, 451, 452, 453, 454, 455, 456, 457, 458, 459, 460, 461, 462, 463, 464, 465, 466, 467, 468, 469, 470, 471, 472, 473, 474, 475, 476, 477, 478, 479, 480, 481, 482, 483, 484, 485, 486, 488, 489, 490, 492, 493, 494, 495, 496, 497, 498, 499, 500, 501, 502, 503, 504], [0.008166, 0.02396, 0.03552, 0.11, 0.007564, 0.08773, 0.01018, 0.1238, 0.05218, 0.1138, 0.0973, 0.04047, 0.06646, 0.02664, 0.007307, 0.1147, 0.0744, 0.04679, 0.1307, 0.3114, 0.09612, 0.1962, 0.04173, 0.007271, 0.2645, 0.4808, 0.1352, 0.3379, 0.06013, 0.1961, 0.005861, 0.06323, 0.05636, 0.06171, 0.04032, 0.07006, 0.08503, 0.06506, 0.05669, 0.05403, 0.07597, 0.06385, 0.06303, 0.05119, 0.07672, 0.07226, 0.07049, 0.03602, 0.0677, 0.06007, 0.03825, 0.08089, 0.0935, 0.0619, 0.04298, 0.06536, 0.05633, 0.0811, 0.07011, 0.05911, 0.06491, 0.06093, 0.07236, 0.05108, 0.009072, 0.08888, 0.06335, 0.06769, 0.05978, 0.07514, 0.08809, 0.06865, 0.06188, 0.05357, 0.429, 0.5583, 0.502, 0.2173, 0.09982, 0.01514, 0.02536, 0.03289, 0.7215, 0.08613, 0.1045, 0.0009118, 0.4866, 0.07904, 0.09058, 0.1128, 0.003966, 0.1116, 0.05105, 0.1169, 0.1338, 0.157, 0.02318, 0.002845, 0.03798, 0.06887, 0.03741, 0.0007275, 0.105, 0.07408, 0.04014, 0.4647, 0.1637, 0.6968, 0.3332, 0.1011, 0.2309, 0.04953, 0.0253, 0.4965, 0.3677, 0.7262, 0.5078, 0.1396, 0.4382, 0.06368, 0.2422, 0.01043, 0.05934, 0.004015, 0.07455, 0.01621, 0.06433, 0.05029, 0.07412, 0.1205, 0.06861, 0.06096, 0.07119, 0.08712, 0.07347, 0.06606, 0.05623, 0.1281, 0.07847, 0.07296, 0.04193, 0.07162, 0.06336, 0.05219, 0.102, 0.1276, 0.06347, 0.05751, 0.06719, 0.05856, 0.08853, 0.08226, 0.06584, 0.07088, 0.07567, 0.09619, 0.05369, 0.01569, 0.1961, 0.06496, 0.06974, 0.06158, 0.07912, 0.1028, 0.07543, 0.06659, 0.0622, 0.07155, 0.1093, 0.06259, 0.03996, 0.06643, 0.05761, 0.08637, 0.1248, 0.06418, 0.06863, 0.06064, 0.05315, 0.07774, 0.09644, 0.4501, 0.7034, 0.4898, 0.4939, 0.2078, 0.122]): _vg.add([_i], _w, 'REPLACE')
_vg = ob_cube.vertex_groups.new(name='Neck')
for _i, _w in zip([9, 10, 16, 17, 37, 41, 97, 98, 108, 118, 119, 121, 125, 177, 178, 179, 180, 181, 182, 183, 184, 185, 186, 187, 188, 189, 190, 191, 192, 193, 194, 195, 196, 197, 198, 199, 200, 201, 202, 203, 204, 205, 206, 207, 208, 209, 210, 211, 212, 213, 214, 215, 216, 217, 234, 241, 243, 246, 251, 252, 258, 259, 260, 261, 283, 287, 344, 345, 346, 356, 367, 369, 370, 371, 373, 375, 379, 442, 443, 444, 445, 446, 447, 448, 449, 450, 451, 452, 453, 454, 455, 456, 457, 458, 459, 460, 461, 462, 463, 464, 465, 466, 467, 468, 469, 470, 471, 472, 473, 474, 475, 476, 477, 478, 479, 480, 481, 482, 483, 484, 485, 486, 487, 488, 489, 490, 491, 492, 493, 494, 495, 496, 497, 498], [0.2106, 0.1066, 0.5291, 0.4884, 0.0751, 0.0197, 0.1779, 0.4592, 0.04513, 0.0117, 0.05897, 0.003411, 0.02039, 0.6316, 0.6856, 0.6105, 0.6012, 0.6154, 0.6547, 0.6082, 0.6162, 0.6293, 0.6243, 0.6718, 0.5886, 0.6147, 0.6072, 0.7069, 0.6112, 0.6409, 0.669, 0.6111, 0.603, 0.6301, 0.5814, 0.6103, 0.6604, 0.6166, 0.6198, 0.6433, 0.624, 0.6275, 0.6128, 0.6803, 0.7134, 0.5491, 0.6168, 0.6073, 0.6441, 0.6142, 0.614, 0.6176, 0.6331, 0.6547, 0.01232, 0.1245, 0.6345, 0.03535, 0.2392, 0.147, 0.5872, 0.7096, 0.7748, 0.5153, 0.09023, 0.03853, 0.2694, 0.9965, 0.6833, 0.06829, 0.1414, 0.01968, 0.02663, 0.06675, 0.01353, 0.08177, 0.02802, 0.6385, 0.7137, 0.6172, 0.6291, 0.6228, 0.6686, 0.6945, 0.6309, 0.6524, 0.6316, 0.6922, 0.6348, 0.6243, 0.6112, 0.7242, 0.6184, 0.6502, 0.716, 0.6329, 0.6223, 0.6342, 0.7177, 0.6141, 0.668, 0.6251, 0.6399, 0.6631, 0.6373, 0.6703, 0.6454, 0.6915, 0.7523, 0.5894, 0.6205, 0.6111, 0.6493, 0.6198, 0.6264, 0.6299, 0.6452, 0.6866, 0.6085, 0.6308, 0.6279, 0.718, 0.9999, 0.6121, 0.6619, 0.6204, 0.8542, 0.7018, 0.6153, 0.6099, 0.6443, 0.6829, 0.6161, 0.6223]): _vg.add([_i], _w, 'REPLACE')
_vg = ob_cube.vertex_groups.new(name='Head')
for _i, _w in zip([177, 178, 179, 180, 181, 182, 183, 184, 185, 186, 187, 188, 189, 190, 191, 192, 193, 194, 195, 196, 197, 199, 200, 201, 202, 203, 204, 205, 206, 207, 210, 211, 212, 213, 214, 215, 216, 217, 442, 443, 444, 445, 446, 447, 449, 450, 451, 452, 453, 454, 455, 456, 457, 458, 459, 460, 461, 462, 464, 465, 466, 467, 468, 469, 470, 471, 472, 475, 476, 477, 478, 479, 480, 481, 482, 483, 484, 485, 486, 488, 489, 490, 493, 494, 495, 496, 497, 498], [0.08508, 0.01942, 0.09317, 0.01963, 0.09647, 0.06083, 1.992e-05, 0.06277, 0.06171, 0.09043, 0.0422, 0.006036, 0.07966, 0.09999, 0.01761, 0.09644, 0.07478, 0.00533, 0.04263, 0.01413, 0.08975, 0.1068, 0.06277, 0.06231, 0.06258, 0.06069, 0.07898, 0.03675, 0.03936, 0.04769, 0.103, 0.1058, 0.07647, 0.08038, 0.04268, 0.07983, 0.07633, 0.03754, 0.08512, 0.01848, 0.09328, 0.01874, 0.09674, 0.06066, 0.0626, 0.06143, 0.09056, 0.04157, 0.0045, 0.07963, 0.1, 0.01703, 0.09665, 0.07474, 0.003706, 0.04196, 0.01352, 0.08981, 0.1067, 0.06269, 0.06221, 0.06234, 0.06045, 0.07896, 0.03536, 0.03834, 0.04736, 0.1032, 0.1057, 0.07646, 0.08036, 0.04231, 0.07981, 0.07629, 0.03653, 0.1013, 0.01314, 0.09542, 0.02414, 0.1068, 0.06604, 0.06147, 0.1073, 0.1051, 0.07981, 0.053, 0.08083, 0.04261]): _vg.add([_i], _w, 'REPLACE')
_vg = ob_cube.vertex_groups.new(name='Shoulder.L')
for _i, _w in zip([1, 3, 4, 5, 6, 7, 9, 10, 12, 14, 15, 16, 17, 37, 38, 39, 40, 41, 44, 94, 96, 97, 98, 108, 116, 117, 118, 119, 120, 121, 122, 123, 124, 125, 126, 127, 128, 129, 130, 131, 132, 133, 134, 135, 146, 153, 177, 178, 179, 180, 181, 182, 183, 184, 185, 186, 187, 188, 189, 190, 191, 192, 193, 194, 195, 196, 197, 198, 199, 200, 201, 202, 203, 204, 205, 206, 207, 208, 209, 210, 211, 212, 213, 214, 215, 216, 217, 218, 219, 220, 221, 222, 223, 224, 225, 226, 227, 228, 229, 230, 231, 232, 241, 243, 246, 247, 251, 257, 258, 259, 260, 261, 367, 369, 370, 371, 375, 377, 379, 442, 443, 444, 445, 446, 447, 448, 449, 450, 451, 452, 453, 454, 455, 456, 457, 458, 459, 460, 461, 462, 463, 464, 465, 466, 467, 468, 469, 470, 471, 472, 473, 474, 475, 476, 477, 478, 479, 480, 481, 482, 483, 484, 485, 486, 488, 489, 490, 491, 492, 493, 494, 495, 496, 497, 498, 500], [0.932, 0.9143, 0.4997, 0.1302, 0.001803, 0.05227, 0.7244, 0.7827, 0.02107, 0.1486, 0.5435, 0.3398, 0.4345, 0.878, 0.000646, 0.1553, 0.5651, 0.9052, 0.03527, 0.943, 0.05947, 0.7821, 0.4544, 0.9297, 0.7793, 0.7265, 0.5571, 0.7135, 0.6788, 0.7694, 0.8227, 0.504, 0.3418, 0.6108, 0.4735, 0.6682, 0.4712, 0.6033, 0.3177, 0.1041, 0.1023, 0.06096, 0.07905, 0.102, 0.03482, 0.003944, 0.146, 0.1745, 0.151, 0.2177, 0.1487, 0.1563, 0.2682, 0.1733, 0.1777, 0.1473, 0.1645, 0.2558, 0.159, 0.1456, 0.1517, 0.15, 0.1498, 0.2084, 0.1947, 0.2069, 0.1409, 0.3249, 0.1412, 0.1448, 0.164, 0.1788, 0.1684, 0.1601, 0.2095, 0.2085, 0.1474, 0.2012, 0.3073, 0.1402, 0.1427, 0.1425, 0.1532, 0.1788, 0.1612, 0.156, 0.1868, 0.2275, 0.1614, 0.2074, 0.1467, 0.1751, 0.2087, 0.1016, 0.1206, 0.4808, 0.1919, 0.6588, 0.4816, 0.1029, 0.09803, 0.4247, 0.07816, 0.1327, 0.1237, 0.02511, 0.004073, 0.01232, 0.01939, 0.07993, 0.09431, 0.03838, 0.1509, 0.1117, 0.01121, 0.01868, 0.1384, 0.08026, 0.02967, 0.1254, 0.0895, 0.1294, 0.1066, 0.1255, 0.1149, 0.06382, 0.1244, 0.1109, 0.1252, 0.1033, 0.08316, 0.1282, 0.1326, 0.09646, 0.1273, 0.1221, 0.07297, 0.1167, 0.1163, 0.1286, 0.02778, 0.1296, 0.122, 0.1345, 0.1161, 0.1108, 0.1204, 0.09336, 0.103, 0.1133, 0.05302, 0.06536, 0.1287, 0.131, 0.1267, 0.1347, 0.1307, 0.1233, 0.12, 0.09498, 0.1388, 0.1499, 0.134, 0.1207, 0.1354, 0.1327, 0.1493, 0.06579, 0.1073, 0.1339, 0.1368, 0.1341, 0.1294, 0.1439, 0.1528, 0.04233]): _vg.add([_i], _w, 'REPLACE')
_vg = ob_cube.vertex_groups.new(name='UpperArm.L')
for _i, _w in zip([1, 3, 4, 5, 7, 14, 15, 39, 40, 44, 94, 96, 116, 117, 118, 119, 120, 121, 122, 123, 124, 125, 126, 127, 128, 129, 130, 131, 132, 133, 134, 135, 136, 137, 138, 139, 140, 141, 142, 143, 144, 145, 146, 147, 148, 149, 150, 151, 152, 153, 154, 155, 156, 157, 158, 159, 160, 161, 162, 163, 164, 165, 166, 167, 168, 169, 170, 171, 172, 173, 174, 175, 176, 218, 219, 220, 221, 222, 223, 224, 225, 226, 227, 228, 229, 230, 231, 232, 548, 549, 550, 552, 553, 554, 555, 556, 557, 558], [0.005414, 0.02007, 0.3564, 0.09688, 0.05596, 0.05748, 0.1029, 0.08302, 0.1898, 0.02245, 0.0285, 0.1372, 0.1694, 0.08557, 0.002496, 0.05404, 0.05004, 0.1092, 0.1355, 0.1118, 0.0324, 0.07541, 0.06805, 0.159, 0.2072, 0.3021, 0.4775, 0.8327, 0.7794, 0.89, 0.8994, 0.8674, 0.9859, 0.9864, 0.9809, 0.9735, 0.9762, 0.9461, 0.9879, 0.9801, 0.972, 0.9808, 0.9347, 0.9863, 0.9853, 0.9811, 0.9869, 0.9819, 0.9802, 0.9603, 0.9765, 0.9964, 0.998, 0.994, 0.9759, 0.9926, 0.9734, 0.9938, 0.9827, 0.997, 0.9818, 0.9934, 0.9965, 0.9873, 0.9955, 0.9974, 0.9951, 0.991, 0.9956, 0.9974, 0.9954, 0.9962, 0.9979, 0.1346, 0.04494, 0.08245, 0.4164, 0.6132, 0.7761, 0.8898, 0.8778, 0.5179, 0.7977, 0.3208, 0.5171, 0.8957, 0.8989, 0.5723, 0.01521, 0.01526, 0.008842, 0.009416, 0.0205, 0.0163, 0.01228, 0.01375, 0.01499, 0.0003993]): _vg.add([_i], _w, 'REPLACE')
_vg = ob_cube.vertex_groups.new(name='LowerArm.L')
for _i, _w in zip([139, 141, 537, 538, 539, 540, 541, 542, 543, 544, 545, 546, 547, 548, 549, 550, 551, 552, 553, 554, 555, 556, 557, 558, 559, 560, 561, 562, 563, 564, 565, 566, 567, 568, 569, 570, 571, 572, 573, 574, 575, 576, 577, 578, 579, 580], [0.002466, 0.05387, 0.999, 0.9988, 0.9987, 0.998, 0.9993, 0.9996, 0.9986, 0.9986, 0.9987, 0.9989, 0.9986, 0.9674, 0.9674, 0.9706, 0.9839, 0.9703, 0.9647, 0.9668, 0.9689, 0.9681, 0.9675, 0.9748, 0.9993, 0.9992, 0.9992, 0.9995, 0.9996, 0.9994, 0.9991, 0.9991, 0.9993, 0.9994, 0.9992, 0.9993, 0.9993, 0.9992, 0.9995, 0.9995, 0.9994, 0.9992, 0.9992, 0.9993, 0.9994, 0.9993]): _vg.add([_i], _w, 'REPLACE')
_vg = ob_cube.vertex_groups.new(name='Shoulder.R')
for _i, _w in zip([15, 17, 118, 119, 125, 177, 178, 179, 180, 181, 182, 183, 184, 185, 186, 187, 188, 189, 190, 191, 192, 193, 194, 195, 196, 197, 198, 199, 200, 201, 202, 203, 204, 205, 206, 207, 208, 209, 210, 211, 212, 213, 214, 215, 216, 217, 234, 236, 237, 238, 239, 241, 243, 244, 246, 247, 251, 252, 254, 256, 257, 258, 259, 260, 261, 283, 284, 285, 286, 287, 290, 340, 343, 344, 346, 356, 366, 367, 368, 369, 370, 371, 372, 373, 374, 375, 376, 377, 378, 379, 380, 381, 382, 383, 384, 385, 386, 387, 388, 389, 404, 405, 406, 407, 417, 418, 419, 423, 425, 442, 443, 444, 445, 446, 447, 448, 449, 450, 451, 452, 453, 454, 455, 456, 457, 458, 459, 460, 461, 462, 463, 464, 465, 466, 467, 468, 469, 470, 471, 472, 473, 474, 475, 476, 477, 478, 479, 480, 481, 482, 483, 484, 485, 486, 488, 489, 490, 491, 492, 493, 494, 495, 496, 497, 498, 499, 500, 501, 502, 503, 504, 505, 506, 507, 508, 509, 510, 511, 512, 513, 514], [0.01053, 0.02444, 0.003434, 0.01418, 0.02673, 0.07227, 0.05619, 0.0721, 0.05782, 0.07117, 0.06802, 0.0312, 0.06849, 0.06392, 0.07167, 0.06279, 0.0447, 0.07112, 0.07358, 0.06092, 0.07147, 0.07102, 0.04356, 0.06361, 0.06124, 0.07401, 0.007474, 0.07316, 0.07226, 0.0727, 0.06534, 0.06496, 0.06868, 0.05511, 0.05815, 0.06879, 0.02456, 0.02378, 0.07334, 0.07334, 0.07379, 0.07391, 0.06942, 0.06935, 0.06927, 0.05741, 0.9295, 0.9318, 0.549, 0.1379, 0.002225, 0.06561, 0.1249, 0.04813, 0.1246, 0.02576, 0.6914, 0.7115, 0.005575, 0.1502, 0.5536, 0.2344, 0.04055, 0.0825, 0.4002, 0.8636, 0.0002876, 0.1606, 0.5946, 0.8966, 0.02297, 0.978, 0.07653, 0.6871, 0.2396, 0.9114, 0.8657, 0.1502, 0.7239, 0.1008, 0.5187, 0.7143, 0.6479, 0.8056, 0.9022, 0.1388, 0.4145, 0.0687, 0.2815, 0.6169, 0.3615, 0.7089, 0.4703, 0.7098, 0.3905, 0.1724, 0.2185, 0.176, 0.1084, 0.1378, 0.00315, 0.03022, 0.02614, 0.1518, 0.0002229, 0.09236, 0.05346, 0.005426, 0.008026, 0.08344, 0.1088, 0.08279, 0.1063, 0.08318, 0.09149, 0.144, 0.09177, 0.09854, 0.08345, 0.09907, 0.1235, 0.08619, 0.08001, 0.09641, 0.08294, 0.08631, 0.1285, 0.09921, 0.09906, 0.08069, 0.1712, 0.07922, 0.08543, 0.08645, 0.09622, 0.09658, 0.08927, 0.1148, 0.1081, 0.08946, 0.1445, 0.1323, 0.07945, 0.0793, 0.0826, 0.08284, 0.09078, 0.08836, 0.08864, 0.1096, 0.07665, 0.07527, 0.07684, 0.07575, 0.07616, 0.0783, 0.07924, 0.04204, 0.0535, 0.07601, 0.07633, 0.07781, 0.07807, 0.07822, 0.07898, 0.2, 0.02276, 0.1109, 0.1639, 0.2231, 0.3152, 0.7155, 0.3071, 0.501, 0.896, 0.7937, 0.9006, 0.8377, 0.1374, 0.1599, 0.5526]): _vg.add([_i], _w, 'REPLACE')
_vg = ob_cube.vertex_groups.new(name='UpperArm.R')
for _i, _w in zip([237, 238, 244, 256, 257, 285, 286, 343, 366, 368, 371, 372, 373, 374, 376, 379, 380, 381, 382, 383, 384, 385, 386, 387, 388, 389, 390, 391, 392, 393, 394, 395, 396, 404, 405, 406, 407, 408, 409, 410, 411, 416, 417, 418, 419, 420, 421, 422, 423, 424, 425, 426, 427, 428, 429, 430, 431, 432, 433, 434, 435, 436, 437, 438, 439, 440, 441, 499, 501, 502, 503, 504, 505, 506, 507, 508, 509, 510, 511, 512, 513, 514, 516, 517, 519, 521, 523, 524, 525, 526, 527, 528, 529, 532, 534, 535, 536], [0.2936, 0.07185, 0.02524, 0.03387, 0.07595, 0.06173, 0.1444, 0.09666, 0.07291, 0.03312, 0.01571, 0.001493, 0.05756, 0.03926, 0.06885, 0.05155, 0.03122, 0.1025, 0.1389, 0.1829, 0.3913, 0.7373, 0.629, 0.7565, 0.8639, 0.8217, 0.9381, 0.9671, 0.9052, 0.8852, 0.9078, 0.9154, 0.9131, 0.9687, 0.9508, 0.9601, 0.813, 0.9693, 0.9598, 0.9281, 0.957, 0.9761, 0.9727, 0.8884, 0.9401, 0.9944, 0.9953, 0.9754, 0.956, 0.9717, 0.9509, 0.9774, 0.9639, 0.9798, 0.9709, 0.9909, 0.9884, 0.9825, 0.9838, 0.9914, 0.9907, 0.982, 0.9831, 0.9934, 0.9941, 0.9952, 0.9957, 0.0944, 0.001669, 0.05378, 0.3205, 0.4335, 0.2656, 0.6822, 0.4982, 0.1017, 0.1923, 0.07392, 0.1606, 0.8618, 0.8371, 0.4443, 0.09656, 0.02542, 0.03686, 0.1133, 0.01144, 0.139, 0.134, 0.01148, 0.0119, 0.1421, 0.02326, 0.01369, 0.09245, 0.1349, 0.00313]): _vg.add([_i], _w, 'REPLACE')
_vg = ob_cube.vertex_groups.new(name='LowerArm.R')
for _i, _w in zip([390, 391, 392, 393, 394, 395, 396, 397, 398, 399, 400, 401, 402, 403, 408, 409, 410, 411, 412, 413, 414, 415, 515, 516, 517, 518, 519, 520, 521, 522, 523, 524, 525, 526, 527, 528, 529, 530, 531, 532, 533, 534, 535, 536, 581, 582, 583, 584, 585, 586, 587, 588, 589, 590, 591, 592], [0.06172, 0.01564, 0.0938, 0.1136, 0.09133, 0.08421, 0.08613, 0.9892, 0.9933, 0.9927, 0.9935, 0.9936, 0.9906, 0.9924, 0.01119, 0.03016, 0.07132, 0.03578, 0.9909, 0.9927, 0.9938, 0.9941, 0.9892, 0.9034, 0.9623, 0.997, 0.9566, 0.9927, 0.8866, 0.9756, 0.9692, 0.8608, 0.8658, 0.9692, 0.969, 0.8578, 0.9634, 0.9968, 0.999, 0.9682, 0.9824, 0.9075, 0.865, 0.9734, 0.9959, 0.9945, 0.9948, 0.9918, 0.9965, 0.9947, 0.9962, 0.9926, 0.9966, 0.9962, 0.9968, 0.9967]): _vg.add([_i], _w, 'REPLACE')
_vg = ob_cube.vertex_groups.new(name='Thigh.L')
for _i, _w in zip([0, 2, 6, 8, 11, 13, 18, 19, 20, 21, 24, 25, 26, 27, 29, 30, 31, 36, 38, 42, 43, 45, 46, 49, 50, 51, 52, 53, 55, 56, 61, 62, 63, 64, 69, 70, 71, 72, 73, 74, 75, 76, 78, 79, 80, 81, 82, 83, 84, 93, 95, 99, 101, 102, 103, 104, 109, 113, 114, 240, 242, 250, 264, 265, 266, 267, 282, 288, 295, 296, 307, 308, 309, 310, 315, 316, 317, 318, 328, 329, 330, 341, 357, 358, 361], [0.5794, 0.6156, 0.08779, 0.09221, 0.06256, 0.06644, 0.3043, 0.2814, 0.174, 0.1853, 0.8752, 0.8281, 0.9613, 0.9157, 0.08144, 0.9801, 0.9437, 0.6838, 0.08179, 0.6043, 0.08186, 0.2612, 0.2666, 0.7886, 0.853, 0.9019, 0.9608, 0.07669, 0.9663, 0.8951, 0.4745, 0.3361, 0.4342, 0.3434, 0.5312, 0.727, 0.6973, 0.5172, 0.957, 0.9619, 0.8985, 0.914, 0.0006523, 0.07463, 0.06635, 0.9209, 0.8924, 0.7247, 0.8329, 0.6485, 0.104, 0.3014, 0.8844, 0.9275, 0.05009, 0.974, 0.1894, 0.9463, 0.0365, 0.2166, 0.2337, 0.003032, 0.09687, 0.07106, 0.006443, 0.05064, 0.01389, 0.05293, 0.03044, 0.004892, 0.136, 0.1376, 0.1409, 0.1608, 0.1376, 0.06843, 0.07307, 0.1234, 0.01417, 0.06353, 0.02491, 0.1799, 0.1708, 0.1905, 0.2077]): _vg.add([_i], _w, 'REPLACE')
_vg = ob_cube.vertex_groups.new(name='Calf.L')
for _i, _w in zip([23, 26, 27, 28, 29, 32, 33, 34, 35, 48, 51, 52, 53, 54, 57, 58, 59, 60, 66, 67, 68, 73, 74, 75, 76, 77, 78, 79, 80, 83, 85, 86, 87, 88, 89, 90, 91, 92, 100, 102, 103, 105, 106, 110, 112, 113, 114, 115], [0.4998, 0.02321, 0.07465, 0.976, 0.9169, 0.9845, 0.9906, 0.05319, 0.8944, 0.5039, 0.08197, 0.02346, 0.9218, 0.976, 0.9923, 0.9949, 0.9627, 0.03919, 0.1061, 0.3028, 0.4746, 0.01948, 0.0173, 0.08083, 0.0664, 0.9837, 0.9744, 0.9238, 0.9323, 0.01189, 0.9983, 0.9899, 0.9917, 0.9914, 0.05952, 0.2206, 0.8238, 0.9581, 0.02701, 0.06926, 0.9488, 0.9731, 0.1756, 0.09074, 0.6469, 0.03357, 0.9561, 0.9947]): _vg.add([_i], _w, 'REPLACE')
_vg = ob_cube.vertex_groups.new(name='Foot.L')
for _i, _w in zip([22, 23, 34, 35, 47, 48, 59, 60, 65, 66, 67, 68, 89, 90, 91, 92, 100, 106, 107, 110, 111, 112], [1.013, 0.5002, 0.9468, 0.1056, 1.023, 0.4961, 0.02444, 0.9554, 1.037, 0.8939, 0.6972, 0.5254, 0.9405, 0.7794, 0.1761, 0.03367, 0.9615, 0.8244, 0.9828, 0.9093, 0.9763, 0.3531]): _vg.add([_i], _w, 'REPLACE')
_vg = ob_cube.vertex_groups.new(name='Thigh.R')
for _i, _w in zip([20, 21, 42, 49, 61, 62, 63, 64, 69, 70, 71, 72, 83, 84, 109, 233, 235, 239, 240, 242, 245, 253, 255, 262, 263, 264, 265, 266, 267, 270, 271, 272, 273, 275, 276, 277, 282, 284, 288, 289, 291, 292, 295, 296, 297, 298, 299, 301, 302, 307, 308, 309, 310, 315, 316, 317, 318, 319, 320, 321, 322, 323, 324, 325, 326, 327, 328, 329, 330, 339, 341, 342, 347, 349, 350, 351, 352, 357, 358, 361, 363, 364], [0.0006248, 0.03846, 0.04373, 0.01833, 0.08809, 0.1076, 0.1176, 0.1475, 0.0826, 0.04007, 0.06148, 0.09965, 0.05073, 0.009211, 0.1215, 0.428, 0.6028, 0.06653, 0.1774, 0.2172, 0.08098, 0.05456, 0.05063, 0.284, 0.2156, 0.08393, 0.06329, 0.1594, 0.1572, 0.8793, 0.7967, 0.9725, 0.9222, 0.07952, 0.9841, 0.9428, 0.6474, 0.06242, 0.5539, 0.072, 0.2435, 0.22, 0.7606, 0.816, 0.8988, 0.9569, 0.079, 0.9498, 0.8824, 0.345, 0.2806, 0.4032, 0.3225, 0.3647, 0.6562, 0.6698, 0.4855, 0.938, 0.9507, 0.8917, 0.9021, 0.006455, 0.01565, 0.07985, 0.0786, 0.8838, 0.8425, 0.7027, 0.8134, 0.6189, 0.1309, 0.08821, 0.2695, 0.8905, 0.944, 0.02757, 0.9808, 0.1385, 0.1382, 0.1605, 0.896, 0.06003]): _vg.add([_i], _w, 'REPLACE')
_vg = ob_cube.vertex_groups.new(name='Calf.R')
for _i, _w in zip([269, 272, 273, 274, 275, 278, 279, 280, 281, 294, 297, 298, 299, 300, 303, 304, 305, 306, 312, 313, 314, 319, 320, 321, 322, 323, 324, 325, 326, 329, 331, 332, 333, 334, 335, 336, 337, 338, 350, 351, 353, 354, 359, 360, 362, 363, 364, 365], [0.508, 0.00155, 0.06741, 0.9855, 0.9188, 0.9948, 0.993, 0.04191, 0.9493, 0.5099, 0.08159, 0.02758, 0.919, 0.9777, 0.9901, 0.9908, 0.963, 0.06736, 0.1993, 0.4013, 0.4878, 0.03866, 0.03075, 0.08223, 0.06952, 0.9704, 0.9664, 0.9178, 0.9191, 0.01542, 0.9903, 0.9814, 0.9883, 0.9858, 0.09358, 0.2838, 0.7373, 0.9309, 0.05353, 0.9605, 0.9768, 0.09302, 0.1785, 0.05055, 0.5865, 0.08712, 0.9382, 0.988]): _vg.add([_i], _w, 'REPLACE')
_vg = ob_cube.vertex_groups.new(name='Foot.R')
for _i, _w in zip([268, 269, 280, 281, 293, 294, 305, 306, 311, 312, 313, 314, 335, 336, 337, 338, 348, 354, 355, 359, 360, 362], [1.004, 0.492, 0.954, 0.05073, 1.01, 0.4901, 0.02393, 0.9326, 1.018, 0.8007, 0.5986, 0.5122, 0.9064, 0.7161, 0.2625, 0.06898, 0.9769, 0.907, 0.9794, 0.8215, 0.9494, 0.4133]): _vg.add([_i], _w, 'REPLACE')
_m = ob_cube.modifiers.new('Armature', 'ARMATURE')
_m.object = ob_armature
ob_armref.location = (-4.931, 3.329, 0.01464)
ob_armref.rotation_euler = (1.571, -0.0, 4.712)
ob_armref.empty_display_type = 'IMAGE'
ob_armref.empty_display_size = 5.0
ob_armref.lineart.crease_threshold = 0.0
ob_armature.location = (0.0, 0.0, 0.9084)
ob_armature.show_in_front = True

# ---- collection membership
col_collection.objects.link(ob_light)
col_collection.objects.link(ob_frontref)
col_collection.objects.link(ob_sideref)
col_collection.objects.link(ob_cube)
col_collection.objects.link(ob_armref)
col_collection.objects.link(ob_armature)

# ---- scene / render settings (as saved in the file)
scene.frame_start = 1; scene.frame_end = 250; scene.frame_set(1)
scene.render.engine = 'BLENDER_EEVEE_NEXT'
scene.cycles.use_denoising = False
scene.cycles.samples = 128
scene.cycles.sampling_pattern = 'TABULATED_SOBOL'
scene.cycles.use_adaptive_sampling = False
scene.cycles.use_light_tree = False
scene.view_settings.view_transform = 'Filmic'
bpy.context.view_layer.update()

# ---- added for rendering (the .blend has no active camera): camera
cam_auto = bpy.data.cameras.new('AutoCamera')
cam_auto.lens = 50.0
cam_auto.sensor_width = 36.0
cam_auto.clip_end = 1000.0
ob_auto_camera = bpy.data.objects.new('AutoCamera', cam_auto)
scene.collection.objects.link(ob_auto_camera)
ob_auto_camera.location = (2.14074, -2.69607, 2.15691)
ob_auto_camera.rotation_euler = (1.09748, -7.21219e-08, 0.694738)
scene.camera = ob_auto_camera
bpy.context.view_layer.update()
